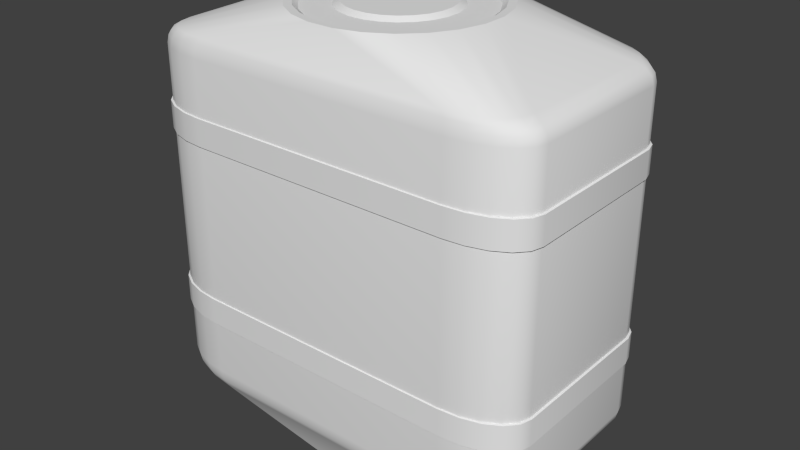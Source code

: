 # Source: hangar-extension-L.blend  (saved by Blender 2.71.6; exported with 4.5.12 LTS)
import bpy
from mathutils import Matrix  # noqa: F401  (used for matrix-valued properties, if any)

bpy.ops.wm.read_factory_settings(use_empty=True)
scene = bpy.context.scene
scene.name = 'Scene'

# ---- collections
col_collection_1 = bpy.data.collections.new('Collection 1'); scene.collection.children.link(col_collection_1)

# ---- materials (node trees are filled in below, after node groups)
mat_hangar_extension_l = bpy.data.materials.new('hangar-extension-L')
mat_hangar_extension_l.alpha_threshold = 0.0
mat_hangar_extension_l.use_transparent_shadow = False
mat_hangar_extension_l.roughness = 0.5
mat_stripes = bpy.data.materials.new('stripes')
mat_stripes.alpha_threshold = 0.0
mat_stripes.use_transparent_shadow = False
mat_stripes.roughness = 0.5

# ---- node groups
ng_auto_smooth = bpy.data.node_groups.new('Auto Smooth', 'GeometryNodeTree')
_s = ng_auto_smooth.interface.new_socket(name='Geometry', in_out='OUTPUT', socket_type='NodeSocketGeometry')
_s = ng_auto_smooth.interface.new_socket(name='Geometry', in_out='INPUT', socket_type='NodeSocketGeometry')
_s = ng_auto_smooth.interface.new_socket(name='Angle', in_out='INPUT', socket_type='NodeSocketFloat')
_s.subtype = 'ANGLE'
_s.min_value = 0.0
_s.max_value = 3.142
ng_auto_smooth.is_modifier = True
_N = ng_auto_smooth.nodes; _L = ng_auto_smooth.links
n0 = _N.new('NodeGroupOutput'); n0.name = 'Group Output'; n0.location = (480, -100)
n1 = _N.new('NodeGroupInput'); n1.name = 'Group Input'; n1.location = (-420, -300)
n2 = _N.new('NodeGroupInput'); n2.name = 'Group Input.001'; n2.location = (-60, -100)
n3 = _N.new('GeometryNodeSetShadeSmooth'); n3.name = 'Set Shade Smooth'; n3.location = (120, -100)
n3.domain = 'EDGE'
n4 = _N.new('GeometryNodeSetShadeSmooth'); n4.name = 'Set Shade Smooth.001'; n4.location = (300, -100)
n5 = _N.new('GeometryNodeInputMeshEdgeAngle'); n5.name = 'Edge Angle'; n5.location = (-420, -220)
n6 = _N.new('GeometryNodeInputEdgeSmooth'); n6.name = 'Is Edge Smooth'; n6.location = (-60, -160)
n7 = _N.new('GeometryNodeInputShadeSmooth'); n7.name = 'Is Face Smooth'; n7.location = (-240, -340)
n8 = _N.new('FunctionNodeBooleanMath'); n8.name = 'Boolean Math'; n8.location = (-60, -220)
n9 = _N.new('FunctionNodeCompare'); n9.name = 'Compare'; n9.location = (-240, -180)
n9.operation = 'LESS_EQUAL'
_L.new(n5.outputs[0], n9.inputs[0])
_L.new(n4.outputs[0], n0.inputs[0])
_L.new(n1.outputs[1], n9.inputs[1])
_L.new(n9.outputs[0], n8.inputs[0])
_L.new(n7.outputs[0], n8.inputs[1])
_L.new(n2.outputs[0], n3.inputs[0])
_L.new(n6.outputs[0], n3.inputs[1])
_L.new(n3.outputs[0], n4.inputs[0])
_L.new(n8.outputs[0], n3.inputs[2])
n0.is_active_output = True

# ---- material node trees

# ---- world
world_world = bpy.data.worlds.new('World'); scene.world = world_world
world_world.color = (0.05088, 0.05088, 0.05088)
world_world.use_sun_shadow = False
world_world.sun_shadow_jitter_overblur = 0.0
world_world.cycles.sampling_method = 'MANUAL'
world_world.cycles.sample_map_resolution = 256

# ---- meshes
me_cube_005 = bpy.data.meshes.new('Cube.005')
me_cube_005.from_pydata([(-2.5, -0.9521, 2.0), (-2.306, -0.9043, 2.223), (-2.475, -0.9501, 2.095), (-2.409, -0.9427, 2.164), (-1.673, -1.422, 2.0), (-1.615, -1.366, 2.223), (-1.671, -1.408, 2.095), (-1.656, -1.387, 2.164), (-2.46, -1.097, 2.0), (-2.273, -1.059, 2.223), (-2.435, -1.092, 2.095), (-2.372, -1.085, 2.164), (-2.342, -1.228, 2.0), (-2.183, -1.197, 2.223), (-2.321, -1.22, 2.095), (-2.268, -1.213, 2.164), (-2.159, -1.333, 2.0), (-2.043, -1.293, 2.223), (-2.144, -1.321, 2.095), (-2.106, -1.306, 2.164), (-1.929, -1.399, 2.0), (-1.866, -1.346, 2.223), (-1.921, -1.385, 2.095), (-1.902, -1.366, 2.164), (-1.673, 1.422, 2.0), (-1.615, 1.366, 2.223), (-1.671, 1.408, 2.095), (-1.656, 1.387, 2.164), (-2.5, 0.9521, 2.0), (-2.306, 0.9043, 2.223), (-2.475, 0.9501, 2.095), (-2.409, 0.9427, 2.164), (-1.929, 1.399, 2.0), (-1.866, 1.346, 2.223), (-1.921, 1.385, 2.095), (-1.902, 1.366, 2.164), (-2.159, 1.333, 2.0), (-2.043, 1.293, 2.223), (-2.144, 1.321, 2.095), (-2.106, 1.306, 2.164), (-2.342, 1.228, 2.0), (-2.183, 1.197, 2.223), (-2.321, 1.22, 2.095), (-2.268, 1.213, 2.164), (-2.46, 1.097, 2.0), (-2.273, 1.059, 2.223), (-2.435, 1.092, 2.095), (-2.372, 1.085, 2.164), (2.5, 0.9521, 2.0), (2.306, 0.9043, 2.223), (2.475, 0.9501, 2.095), (2.409, 0.9427, 2.164), (1.673, 1.422, 2.0), (1.615, 1.366, 2.223), (1.671, 1.408, 2.095), (1.656, 1.387, 2.164), (2.46, 1.097, 2.0), (2.273, 1.059, 2.223), (2.435, 1.092, 2.095), (2.372, 1.085, 2.164), (2.342, 1.228, 2.0), (2.183, 1.197, 2.223), (2.321, 1.22, 2.095), (2.268, 1.213, 2.164), (2.159, 1.333, 2.0), (2.043, 1.293, 2.223), (2.144, 1.321, 2.095), (2.106, 1.306, 2.164), (1.929, 1.399, 2.0), (1.866, 1.346, 2.223), (1.921, 1.385, 2.095), (1.902, 1.366, 2.164), (1.673, -1.422, 2.0), (1.615, -1.366, 2.223), (1.671, -1.408, 2.095), (1.656, -1.387, 2.164), (2.5, -0.9521, 2.0), (2.306, -0.9043, 2.223), (2.475, -0.9501, 2.095), (2.409, -0.9427, 2.164), (1.929, -1.399, 2.0), (1.866, -1.346, 2.223), (1.921, -1.385, 2.095), (1.902, -1.366, 2.164), (2.159, -1.333, 2.0), (2.043, -1.293, 2.223), (2.144, -1.321, 2.095), (2.106, -1.306, 2.164), (2.342, -1.228, 2.0), (2.183, -1.197, 2.223), (2.321, -1.22, 2.095), (2.268, -1.213, 2.164), (2.46, -1.097, 2.0), (2.273, -1.059, 2.223), (2.435, -1.092, 2.095), (2.372, -1.085, 2.164), (0.1599, 1.215, 2.652), (-0.1599, 1.215, 2.652), (-0.4689, 1.132, 2.652), (-0.7459, 0.972, 2.652), (-0.972, 0.7459, 2.652), (-1.132, 0.4689, 2.652), (-1.215, 0.1599, 2.652), (-1.215, -0.1599, 2.652), (-1.132, -0.4689, 2.652), (-0.972, -0.7459, 2.652), (-0.7459, -0.972, 2.652), (-0.4689, -1.132, 2.652), (-0.1599, -1.215, 2.652), (0.1599, -1.215, 2.652), (0.4689, -1.132, 2.652), (0.7459, -0.972, 2.652), (0.972, -0.7459, 2.652), (1.132, -0.4689, 2.652), (1.215, -0.1599, 2.652), (1.215, 0.1599, 2.652), (1.132, 0.4689, 2.652), (0.972, 0.7459, 2.652), (0.7459, 0.972, 2.652), (0.4689, 1.132, 2.652), (-0.1477, 1.122, 2.652), (0.1477, 1.122, 2.652), (-0.433, 1.045, 2.652), (-0.6888, 0.8976, 2.652), (-0.8976, 0.6888, 2.652), (-1.045, 0.433, 2.652), (-1.122, 0.1477, 2.652), (-1.122, -0.1477, 2.652), (-1.045, -0.433, 2.652), (-0.8976, -0.6888, 2.652), (-0.6888, -0.8976, 2.652), (-0.433, -1.045, 2.652), (-0.1477, -1.122, 2.652), (0.1477, -1.122, 2.652), (0.433, -1.045, 2.652), (0.6888, -0.8976, 2.652), (0.8976, -0.6888, 2.652), (1.045, -0.433, 2.652), (1.122, -0.1477, 2.652), (1.122, 0.1477, 2.652), (1.045, 0.433, 2.652), (0.8976, 0.6888, 2.652), (0.6888, 0.8976, 2.652), (0.433, 1.045, 2.652), (-0.1395, 1.059, 2.606), (0.1395, 1.059, 2.606), (-0.4089, 0.9873, 2.606), (-0.6505, 0.8478, 2.606), (-0.8478, 0.6505, 2.606), (-0.9873, 0.4089, 2.606), (-1.059, 0.1395, 2.606), (-1.059, -0.1395, 2.606), (-0.9873, -0.4089, 2.606), (-0.8478, -0.6505, 2.606), (-0.6505, -0.8478, 2.606), (-0.4089, -0.9873, 2.606), (-0.1395, -1.059, 2.606), (0.1395, -1.059, 2.606), (0.4089, -0.9873, 2.606), (0.6505, -0.8478, 2.606), (0.8478, -0.6505, 2.606), (0.9873, -0.4089, 2.606), (1.059, -0.1395, 2.606), (1.059, 0.1395, 2.606), (0.9873, 0.4089, 2.606), (0.8478, 0.6505, 2.606), (0.6505, 0.8478, 2.606), (0.4089, 0.9873, 2.606), (-0.09245, 0.7023, 2.606), (0.09245, 0.7023, 2.606), (-0.2711, 0.6544, 2.606), (-0.4312, 0.5619, 2.606), (-0.5619, 0.4312, 2.606), (-0.6544, 0.2711, 2.606), (-0.7023, 0.09245, 2.606), (-0.7023, -0.09245, 2.606), (-0.6544, -0.2711, 2.606), (-0.5619, -0.4312, 2.606), (-0.4312, -0.5619, 2.606), (-0.2711, -0.6544, 2.606), (-0.09245, -0.7023, 2.606), (0.09245, -0.7023, 2.606), (0.2711, -0.6544, 2.606), (0.4312, -0.5619, 2.606), (0.5619, -0.4312, 2.606), (0.6544, -0.2711, 2.606), (0.7023, -0.09245, 2.606), (0.7023, 0.09245, 2.606), (0.6544, 0.2711, 2.606), (0.5619, 0.4312, 2.606), (0.4312, 0.5619, 2.606), (0.2711, 0.6544, 2.606), (-0.08221, 0.6244, 2.652), (0.08221, 0.6244, 2.652), (-0.241, 0.5819, 2.652), (-0.3834, 0.4997, 2.652), (-0.4997, 0.3834, 2.652), (-0.5819, 0.241, 2.652), (-0.6244, 0.08221, 2.652), (-0.6244, -0.08221, 2.652), (-0.5819, -0.241, 2.652), (-0.4997, -0.3834, 2.652), (-0.3834, -0.4997, 2.652), (-0.241, -0.5819, 2.652), (-0.08221, -0.6244, 2.652), (0.08221, -0.6244, 2.652), (0.241, -0.5819, 2.652), (0.3834, -0.4997, 2.652), (0.4997, -0.3834, 2.652), (0.5819, -0.241, 2.652), (0.6244, -0.08221, 2.652), (0.6244, 0.08221, 2.652), (0.5819, 0.241, 2.652), (0.4997, 0.3834, 2.652), (0.3834, 0.4997, 2.652), (0.241, 0.5819, 2.652), (-2.5, -0.9521, -2.0), (-2.306, -0.9043, -2.223), (-2.475, -0.9501, -2.095), (-2.409, -0.9427, -2.164), (-1.673, -1.422, -2.0), (-1.615, -1.366, -2.223), (-1.671, -1.408, -2.095), (-1.656, -1.387, -2.164), (-2.46, -1.097, -2.0), (-2.273, -1.059, -2.223), (-2.435, -1.092, -2.095), (-2.372, -1.085, -2.164), (-2.342, -1.228, -2.0), (-2.183, -1.197, -2.223), (-2.321, -1.22, -2.095), (-2.268, -1.213, -2.164), (-2.159, -1.333, -2.0), (-2.043, -1.293, -2.223), (-2.144, -1.321, -2.095), (-2.106, -1.306, -2.164), (-1.929, -1.399, -2.0), (-1.866, -1.346, -2.223), (-1.921, -1.385, -2.095), (-1.902, -1.366, -2.164), (-1.673, 1.422, -2.0), (-1.615, 1.366, -2.223), (-1.671, 1.408, -2.095), (-1.656, 1.387, -2.164), (-2.5, 0.9521, -2.0), (-2.306, 0.9043, -2.223), (-2.475, 0.9501, -2.095), (-2.409, 0.9427, -2.164), (-1.929, 1.399, -2.0), (-1.866, 1.346, -2.223), (-1.921, 1.385, -2.095), (-1.902, 1.366, -2.164), (-2.159, 1.333, -2.0), (-2.043, 1.293, -2.223), (-2.144, 1.321, -2.095), (-2.106, 1.306, -2.164), (-2.342, 1.228, -2.0), (-2.183, 1.197, -2.223), (-2.321, 1.22, -2.095), (-2.268, 1.213, -2.164), (-2.46, 1.097, -2.0), (-2.273, 1.059, -2.223), (-2.435, 1.092, -2.095), (-2.372, 1.085, -2.164), (2.5, 0.9521, -2.0), (2.306, 0.9043, -2.223), (2.475, 0.9501, -2.095), (2.409, 0.9427, -2.164), (1.673, 1.422, -2.0), (1.615, 1.366, -2.223), (1.671, 1.408, -2.095), (1.656, 1.387, -2.164), (2.46, 1.097, -2.0), (2.273, 1.059, -2.223), (2.435, 1.092, -2.095), (2.372, 1.085, -2.164), (2.342, 1.228, -2.0), (2.183, 1.197, -2.223), (2.321, 1.22, -2.095), (2.268, 1.213, -2.164), (2.159, 1.333, -2.0), (2.043, 1.293, -2.223), (2.144, 1.321, -2.095), (2.106, 1.306, -2.164), (1.929, 1.399, -2.0), (1.866, 1.346, -2.223), (1.921, 1.385, -2.095), (1.902, 1.366, -2.164), (1.673, -1.422, -2.0), (1.615, -1.366, -2.223), (1.671, -1.408, -2.095), (1.656, -1.387, -2.164), (2.5, -0.9521, -2.0), (2.306, -0.9043, -2.223), (2.475, -0.9501, -2.095), (2.409, -0.9427, -2.164), (1.929, -1.399, -2.0), (1.866, -1.346, -2.223), (1.921, -1.385, -2.095), (1.902, -1.366, -2.164), (2.159, -1.333, -2.0), (2.043, -1.293, -2.223), (2.144, -1.321, -2.095), (2.106, -1.306, -2.164), (2.342, -1.228, -2.0), (2.183, -1.197, -2.223), (2.321, -1.22, -2.095), (2.268, -1.213, -2.164), (2.46, -1.097, -2.0), (2.273, -1.059, -2.223), (2.435, -1.092, -2.095), (2.372, -1.085, -2.164), (0.1599, 1.215, -2.652), (-0.1599, 1.215, -2.652), (-0.4689, 1.132, -2.652), (-0.7459, 0.972, -2.652), (-0.972, 0.7459, -2.652), (-1.132, 0.4689, -2.652), (-1.215, 0.1599, -2.652), (-1.215, -0.1599, -2.652), (-1.132, -0.4689, -2.652), (-0.972, -0.7459, -2.652), (-0.7459, -0.972, -2.652), (-0.4689, -1.132, -2.652), (-0.1599, -1.215, -2.652), (0.1599, -1.215, -2.652), (0.4689, -1.132, -2.652), (0.7459, -0.972, -2.652), (0.972, -0.7459, -2.652), (1.132, -0.4689, -2.652), (1.215, -0.1599, -2.652), (1.215, 0.1599, -2.652), (1.132, 0.4689, -2.652), (0.972, 0.7459, -2.652), (0.7459, 0.972, -2.652), (0.4689, 1.132, -2.652), (-0.1477, 1.122, -2.652), (0.1477, 1.122, -2.652), (-0.433, 1.045, -2.652), (-0.6888, 0.8976, -2.652), (-0.8976, 0.6888, -2.652), (-1.045, 0.433, -2.652), (-1.122, 0.1477, -2.652), (-1.122, -0.1477, -2.652), (-1.045, -0.433, -2.652), (-0.8976, -0.6888, -2.652), (-0.6888, -0.8976, -2.652), (-0.433, -1.045, -2.652), (-0.1477, -1.122, -2.652), (0.1477, -1.122, -2.652), (0.433, -1.045, -2.652), (0.6888, -0.8976, -2.652), (0.8976, -0.6888, -2.652), (1.045, -0.433, -2.652), (1.122, -0.1477, -2.652), (1.122, 0.1477, -2.652), (1.045, 0.433, -2.652), (0.8976, 0.6888, -2.652), (0.6888, 0.8976, -2.652), (0.433, 1.045, -2.652), (-0.1395, 1.059, -2.606), (0.1395, 1.059, -2.606), (-0.4089, 0.9873, -2.606), (-0.6505, 0.8478, -2.606), (-0.8478, 0.6505, -2.606), (-0.9873, 0.4089, -2.606), (-1.059, 0.1395, -2.606), (-1.059, -0.1395, -2.606), (-0.9873, -0.4089, -2.606), (-0.8478, -0.6505, -2.606), (-0.6505, -0.8478, -2.606), (-0.4089, -0.9873, -2.606), (-0.1395, -1.059, -2.606), (0.1395, -1.059, -2.606), (0.4089, -0.9873, -2.606), (0.6505, -0.8478, -2.606), (0.8478, -0.6505, -2.606), (0.9873, -0.4089, -2.606), (1.059, -0.1395, -2.606), (1.059, 0.1395, -2.606), (0.9873, 0.4089, -2.606), (0.8478, 0.6505, -2.606), (0.6505, 0.8478, -2.606), (0.4089, 0.9873, -2.606), (-0.09245, 0.7023, -2.606), (0.09245, 0.7023, -2.606), (-0.2711, 0.6544, -2.606), (-0.4312, 0.5619, -2.606), (-0.5619, 0.4312, -2.606), (-0.6544, 0.2711, -2.606), (-0.7023, 0.09245, -2.606), (-0.7023, -0.09245, -2.606), (-0.6544, -0.2711, -2.606), (-0.5619, -0.4312, -2.606), (-0.4312, -0.5619, -2.606), (-0.2711, -0.6544, -2.606), (-0.09245, -0.7023, -2.606), (0.09245, -0.7023, -2.606), (0.2711, -0.6544, -2.606), (0.4312, -0.5619, -2.606), (0.5619, -0.4312, -2.606), (0.6544, -0.2711, -2.606), (0.7023, -0.09245, -2.606), (0.7023, 0.09245, -2.606), (0.6544, 0.2711, -2.606), (0.5619, 0.4312, -2.606), (0.4312, 0.5619, -2.606), (0.2711, 0.6544, -2.606), (-0.08221, 0.6244, -2.652), (0.08221, 0.6244, -2.652), (-0.241, 0.5819, -2.652), (-0.3834, 0.4997, -2.652), (-0.4997, 0.3834, -2.652), (-0.5819, 0.241, -2.652), (-0.6244, 0.08221, -2.652), (-0.6244, -0.08221, -2.652), (-0.5819, -0.241, -2.652), (-0.4997, -0.3834, -2.652), (-0.3834, -0.4997, -2.652), (-0.241, -0.5819, -2.652), (-0.08221, -0.6244, -2.652), (0.08221, -0.6244, -2.652), (0.241, -0.5819, -2.652), (0.3834, -0.4997, -2.652), (0.4997, -0.3834, -2.652), (0.5819, -0.241, -2.652), (0.6244, -0.08221, -2.652), (0.6244, 0.08221, -2.652), (0.5819, 0.241, -2.652), (0.4997, 0.3834, -2.652), (0.3834, 0.4997, -2.652), (0.241, 0.5819, -2.652)], [], [(264, 272, 56, 48), (288, 72, 4, 220), (8, 224, 228, 12), (260, 244, 28, 44), (192, 194, 195, 196, 197, 198, 199, 200, 201, 202, 203, 204, 205, 206, 207, 208, 209, 210, 211, 212, 213, 214, 215, 193), (5, 21, 23, 7), (7, 23, 22, 6), (6, 22, 20, 4), (21, 17, 19, 23), (23, 19, 18, 22), (22, 18, 16, 20), (17, 13, 15, 19), (19, 15, 14, 18), (18, 14, 12, 16), (13, 9, 11, 15), (15, 11, 10, 14), (14, 10, 8, 12), (9, 1, 3, 11), (11, 3, 2, 10), (10, 2, 0, 8), (33, 25, 27, 35), (35, 27, 26, 34), (34, 26, 24, 32), (37, 33, 35, 39), (39, 35, 34, 38), (38, 34, 32, 36), (41, 37, 39, 43), (43, 39, 38, 42), (42, 38, 36, 40), (45, 41, 43, 47), (47, 43, 42, 46), (46, 42, 40, 44), (29, 45, 47, 31), (31, 47, 46, 30), (30, 46, 44, 28), (57, 49, 51, 59), (59, 51, 50, 58), (58, 50, 48, 56), (61, 57, 59, 63), (63, 59, 58, 62), (62, 58, 56, 60), (65, 61, 63, 67), (67, 63, 62, 66), (66, 62, 60, 64), (69, 65, 67, 71), (71, 67, 66, 70), (70, 66, 64, 68), (53, 69, 71, 55), (55, 71, 70, 54), (54, 70, 68, 52), (81, 73, 75, 83), (83, 75, 74, 82), (82, 74, 72, 80), (85, 81, 83, 87), (87, 83, 82, 86), (86, 82, 80, 84), (89, 85, 87, 91), (91, 87, 86, 90), (90, 86, 84, 88), (93, 89, 91, 95), (95, 91, 90, 94), (94, 90, 88, 92), (77, 93, 95, 79), (79, 95, 94, 78), (78, 94, 92, 76), (1, 29, 31, 3), (3, 31, 30, 2), (2, 30, 28, 0), (73, 5, 7, 75), (75, 7, 6, 74), (74, 6, 4, 72), (25, 53, 55, 27), (27, 55, 54, 26), (26, 54, 52, 24), (49, 77, 79, 51), (51, 79, 78, 50), (50, 78, 76, 48), (240, 248, 32, 24), (0, 216, 224, 8), (12, 228, 232, 16), (216, 0, 28, 244), (256, 260, 44, 40), (284, 268, 52, 68), (248, 252, 36, 32), (252, 256, 40, 36), (240, 24, 52, 268), (280, 284, 68, 64), (308, 292, 76, 92), (272, 276, 60, 56), (276, 280, 64, 60), (264, 48, 76, 292), (304, 308, 92, 88), (296, 300, 84, 80), (300, 304, 88, 84), (288, 296, 80, 72), (16, 232, 236, 20), (5, 73, 109, 108), (53, 25, 97, 96), (29, 1, 103, 102), (77, 49, 115, 114), (85, 89, 112, 111), (61, 65, 118, 117), (13, 17, 106, 105), (37, 41, 100, 99), (9, 13, 105, 104), (17, 21, 107, 106), (81, 85, 111, 110), (89, 93, 113, 112), (57, 61, 117, 116), (65, 69, 119, 118), (33, 37, 99, 98), (41, 45, 101, 100), (21, 5, 108, 107), (1, 9, 104, 103), (25, 33, 98, 97), (45, 29, 102, 101), (49, 57, 116, 115), (69, 53, 96, 119), (73, 81, 110, 109), (93, 77, 114, 113), (120, 121, 96, 97), (122, 120, 97, 98), (123, 122, 98, 99), (124, 123, 99, 100), (125, 124, 100, 101), (126, 125, 101, 102), (127, 126, 102, 103), (128, 127, 103, 104), (129, 128, 104, 105), (130, 129, 105, 106), (131, 130, 106, 107), (132, 131, 107, 108), (133, 132, 108, 109), (134, 133, 109, 110), (135, 134, 110, 111), (136, 135, 111, 112), (137, 136, 112, 113), (138, 137, 113, 114), (139, 138, 114, 115), (140, 139, 115, 116), (141, 140, 116, 117), (142, 141, 117, 118), (143, 142, 118, 119), (121, 143, 119, 96), (144, 145, 121, 120), (146, 144, 120, 122), (147, 146, 122, 123), (148, 147, 123, 124), (149, 148, 124, 125), (150, 149, 125, 126), (151, 150, 126, 127), (152, 151, 127, 128), (153, 152, 128, 129), (154, 153, 129, 130), (155, 154, 130, 131), (156, 155, 131, 132), (157, 156, 132, 133), (158, 157, 133, 134), (159, 158, 134, 135), (160, 159, 135, 136), (161, 160, 136, 137), (162, 161, 137, 138), (163, 162, 138, 139), (164, 163, 139, 140), (165, 164, 140, 141), (166, 165, 141, 142), (167, 166, 142, 143), (145, 167, 143, 121), (168, 169, 145, 144), (170, 168, 144, 146), (171, 170, 146, 147), (172, 171, 147, 148), (173, 172, 148, 149), (174, 173, 149, 150), (175, 174, 150, 151), (176, 175, 151, 152), (177, 176, 152, 153), (178, 177, 153, 154), (179, 178, 154, 155), (180, 179, 155, 156), (181, 180, 156, 157), (182, 181, 157, 158), (183, 182, 158, 159), (184, 183, 159, 160), (185, 184, 160, 161), (186, 185, 161, 162), (187, 186, 162, 163), (188, 187, 163, 164), (189, 188, 164, 165), (190, 189, 165, 166), (191, 190, 166, 167), (169, 191, 167, 145), (192, 193, 169, 168), (194, 192, 168, 170), (195, 194, 170, 171), (196, 195, 171, 172), (197, 196, 172, 173), (198, 197, 173, 174), (199, 198, 174, 175), (200, 199, 175, 176), (201, 200, 176, 177), (202, 201, 177, 178), (203, 202, 178, 179), (204, 203, 179, 180), (205, 204, 180, 181), (206, 205, 181, 182), (207, 206, 182, 183), (208, 207, 183, 184), (209, 208, 184, 185), (210, 209, 185, 186), (211, 210, 186, 187), (212, 211, 187, 188), (213, 212, 188, 189), (214, 213, 189, 190), (215, 214, 190, 191), (193, 215, 191, 169), (408, 409, 431, 430, 429, 428, 427, 426, 425, 424, 423, 422, 421, 420, 419, 418, 417, 416, 415, 414, 413, 412, 411, 410), (221, 223, 239, 237), (223, 222, 238, 239), (222, 220, 236, 238), (237, 239, 235, 233), (239, 238, 234, 235), (238, 236, 232, 234), (233, 235, 231, 229), (235, 234, 230, 231), (234, 232, 228, 230), (229, 231, 227, 225), (231, 230, 226, 227), (230, 228, 224, 226), (225, 227, 219, 217), (227, 226, 218, 219), (226, 224, 216, 218), (249, 251, 243, 241), (251, 250, 242, 243), (250, 248, 240, 242), (253, 255, 251, 249), (255, 254, 250, 251), (254, 252, 248, 250), (257, 259, 255, 253), (259, 258, 254, 255), (258, 256, 252, 254), (261, 263, 259, 257), (263, 262, 258, 259), (262, 260, 256, 258), (245, 247, 263, 261), (247, 246, 262, 263), (246, 244, 260, 262), (273, 275, 267, 265), (275, 274, 266, 267), (274, 272, 264, 266), (277, 279, 275, 273), (279, 278, 274, 275), (278, 276, 272, 274), (281, 283, 279, 277), (283, 282, 278, 279), (282, 280, 276, 278), (285, 287, 283, 281), (287, 286, 282, 283), (286, 284, 280, 282), (269, 271, 287, 285), (271, 270, 286, 287), (270, 268, 284, 286), (297, 299, 291, 289), (299, 298, 290, 291), (298, 296, 288, 290), (301, 303, 299, 297), (303, 302, 298, 299), (302, 300, 296, 298), (305, 307, 303, 301), (307, 306, 302, 303), (306, 304, 300, 302), (309, 311, 307, 305), (311, 310, 306, 307), (310, 308, 304, 306), (293, 295, 311, 309), (295, 294, 310, 311), (294, 292, 308, 310), (217, 219, 247, 245), (219, 218, 246, 247), (218, 216, 244, 246), (289, 291, 223, 221), (291, 290, 222, 223), (290, 288, 220, 222), (241, 243, 271, 269), (243, 242, 270, 271), (242, 240, 268, 270), (265, 267, 295, 293), (267, 266, 294, 295), (266, 264, 292, 294), (221, 324, 325, 289), (269, 312, 313, 241), (245, 318, 319, 217), (293, 330, 331, 265), (301, 327, 328, 305), (277, 333, 334, 281), (229, 321, 322, 233), (253, 315, 316, 257), (225, 320, 321, 229), (233, 322, 323, 237), (297, 326, 327, 301), (305, 328, 329, 309), (273, 332, 333, 277), (281, 334, 335, 285), (249, 314, 315, 253), (257, 316, 317, 261), (237, 323, 324, 221), (217, 319, 320, 225), (241, 313, 314, 249), (261, 317, 318, 245), (265, 331, 332, 273), (285, 335, 312, 269), (289, 325, 326, 297), (309, 329, 330, 293), (336, 313, 312, 337), (338, 314, 313, 336), (339, 315, 314, 338), (340, 316, 315, 339), (341, 317, 316, 340), (342, 318, 317, 341), (343, 319, 318, 342), (344, 320, 319, 343), (345, 321, 320, 344), (346, 322, 321, 345), (347, 323, 322, 346), (348, 324, 323, 347), (349, 325, 324, 348), (350, 326, 325, 349), (351, 327, 326, 350), (352, 328, 327, 351), (353, 329, 328, 352), (354, 330, 329, 353), (355, 331, 330, 354), (356, 332, 331, 355), (357, 333, 332, 356), (358, 334, 333, 357), (359, 335, 334, 358), (337, 312, 335, 359), (360, 336, 337, 361), (362, 338, 336, 360), (363, 339, 338, 362), (364, 340, 339, 363), (365, 341, 340, 364), (366, 342, 341, 365), (367, 343, 342, 366), (368, 344, 343, 367), (369, 345, 344, 368), (370, 346, 345, 369), (371, 347, 346, 370), (372, 348, 347, 371), (373, 349, 348, 372), (374, 350, 349, 373), (375, 351, 350, 374), (376, 352, 351, 375), (377, 353, 352, 376), (378, 354, 353, 377), (379, 355, 354, 378), (380, 356, 355, 379), (381, 357, 356, 380), (382, 358, 357, 381), (383, 359, 358, 382), (361, 337, 359, 383), (384, 360, 361, 385), (386, 362, 360, 384), (387, 363, 362, 386), (388, 364, 363, 387), (389, 365, 364, 388), (390, 366, 365, 389), (391, 367, 366, 390), (392, 368, 367, 391), (393, 369, 368, 392), (394, 370, 369, 393), (395, 371, 370, 394), (396, 372, 371, 395), (397, 373, 372, 396), (398, 374, 373, 397), (399, 375, 374, 398), (400, 376, 375, 399), (401, 377, 376, 400), (402, 378, 377, 401), (403, 379, 378, 402), (404, 380, 379, 403), (405, 381, 380, 404), (406, 382, 381, 405), (407, 383, 382, 406), (385, 361, 383, 407), (408, 384, 385, 409), (410, 386, 384, 408), (411, 387, 386, 410), (412, 388, 387, 411), (413, 389, 388, 412), (414, 390, 389, 413), (415, 391, 390, 414), (416, 392, 391, 415), (417, 393, 392, 416), (418, 394, 393, 417), (419, 395, 394, 418), (420, 396, 395, 419), (421, 397, 396, 420), (422, 398, 397, 421), (423, 399, 398, 422), (424, 400, 399, 423), (425, 401, 400, 424), (426, 402, 401, 425), (427, 403, 402, 426), (428, 404, 403, 427), (429, 405, 404, 428), (430, 406, 405, 429), (431, 407, 406, 430), (409, 385, 407, 431), (20, 236, 220, 4)])
me_cube_005.polygons.foreach_set('use_smooth', [1, 1, 1, 1, 0, 1, 1, 1, 1, 1, 1, 1, 1, 1, 1, 1, 1, 1, 1, 1, 1, 1, 1, 1, 1, 1, 1, 1, 1, 1, 1, 1, 1, 1, 1, 1, 1, 1, 1, 1, 1, 1, 1, 1, 1, 1, 1, 1, 1, 1, 1, 1, 1, 1, 1, 1, 1, 1, 1, 1, 1, 1, 1, 1, 1, 1, 1, 1, 1, 1, 1, 1, 1, 1, 1, 1, 1, 1, 1, 1, 1, 1, 1, 1, 1, 1, 1, 1, 1, 1, 1, 1, 1, 1, 1, 1, 1, 1, 1, 1, 1, 1, 1, 1, 1, 1, 1, 1, 1, 1, 1, 1, 1, 1, 1, 1, 1, 1, 1, 1, 0, 0, 0, 0, 0, 0, 0, 0, 0, 0, 0, 0, 0, 0, 0, 0, 0, 0, 0, 0, 0, 0, 0, 0, 1, 1, 1, 1, 1, 1, 1, 1, 1, 1, 1, 1, 1, 1, 1, 1, 1, 1, 1, 1, 1, 1, 1, 1, 0, 0, 0, 0, 0, 0, 0, 0, 0, 0, 0, 0, 0, 0, 0, 0, 0, 0, 0, 0, 0, 0, 0, 0, 1, 1, 1, 1, 1, 1, 1, 1, 1, 1, 1, 1, 1, 1, 1, 1, 1, 1, 1, 1, 1, 1, 1, 1, 0, 1, 1, 1, 1, 1, 1, 1, 1, 1, 1, 1, 1, 1, 1, 1, 1, 1, 1, 1, 1, 1, 1, 1, 1, 1, 1, 1, 1, 1, 1, 1, 1, 1, 1, 1, 1, 1, 1, 1, 1, 1, 1, 1, 1, 1, 1, 1, 1, 1, 1, 1, 1, 1, 1, 1, 1, 1, 1, 1, 1, 1, 1, 1, 1, 1, 1, 1, 1, 1, 1, 1, 1, 1, 1, 1, 1, 1, 1, 1, 1, 1, 1, 1, 1, 1, 1, 1, 1, 1, 1, 1, 1, 1, 1, 1, 1, 0, 0, 0, 0, 0, 0, 0, 0, 0, 0, 0, 0, 0, 0, 0, 0, 0, 0, 0, 0, 0, 0, 0, 0, 1, 1, 1, 1, 1, 1, 1, 1, 1, 1, 1, 1, 1, 1, 1, 1, 1, 1, 1, 1, 1, 1, 1, 1, 0, 0, 0, 0, 0, 0, 0, 0, 0, 0, 0, 0, 0, 0, 0, 0, 0, 0, 0, 0, 0, 0, 0, 0, 1, 1, 1, 1, 1, 1, 1, 1, 1, 1, 1, 1, 1, 1, 1, 1, 1, 1, 1, 1, 1, 1, 1, 1, 1])
_uv = me_cube_005.uv_layers.new(name='UVMap')
_uv.uv.foreach_set('vector', [0.5892, 0.0475, 0.5695, 0.0475, 0.5695, 0.5715, 0.5892, 0.5715, 0.01549, 0.04751, 0.01549, 0.5715, 0.4539, 0.5715, 0.4539, 0.04752, 0.5695, 0.5715, 0.5695, 0.04752, 0.5464, 0.04752, 0.5464, 0.5715, 0.8584, 0.04752, 0.8386, 0.04752, 0.8386, 0.5715, 0.8584, 0.5715, 0.8092, 0.8991, 0.7853, 0.8991, 0.7623, 0.8929, 0.7416, 0.881, 0.7247, 0.8641, 0.7128, 0.8434, 0.7066, 0.8204, 0.7066, 0.7965, 0.7128, 0.7734, 0.7247, 0.7528, 0.7416, 0.7359, 0.7622, 0.724, 0.7853, 0.7178, 0.8092, 0.7178, 0.8322, 0.7239, 0.8529, 0.7359, 0.8698, 0.7527, 0.8817, 0.7734, 0.8879, 0.7965, 0.8879, 0.8203, 0.8817, 0.8434, 0.8698, 0.8641, 0.8529, 0.8809, 0.8322, 0.8929, 0.4468, 0.6019, 0.4798, 0.6018, 0.4843, 0.5935, 0.4519, 0.5935, 0.4519, 0.5935, 0.4843, 0.5935, 0.4866, 0.584, 0.4538, 0.584, 0.4538, 0.584, 0.4866, 0.584, 0.4874, 0.5715, 0.4539, 0.5715, 0.4815, 0.6022, 0.5057, 0.6023, 0.5131, 0.5936, 0.4853, 0.5936, 0.4853, 0.5936, 0.5131, 0.5936, 0.5174, 0.584, 0.487, 0.584, 0.487, 0.584, 0.5174, 0.584, 0.5189, 0.5715, 0.4874, 0.5715, 0.5081, 0.6036, 0.5303, 0.6047, 0.539, 0.5941, 0.5145, 0.594, 0.5145, 0.594, 0.539, 0.5941, 0.5446, 0.5841, 0.5179, 0.5841, 0.5179, 0.5841, 0.5446, 0.5841, 0.5464, 0.5715, 0.5189, 0.5715, 0.5356, 0.6073, 0.5572, 0.6098, 0.563, 0.5955, 0.5415, 0.5949, 0.5415, 0.5949, 0.563, 0.5955, 0.5679, 0.5842, 0.5454, 0.5842, 0.5454, 0.5842, 0.5679, 0.5842, 0.5695, 0.5715, 0.5464, 0.5715, 0.5679, 0.612, 0.5885, 0.613, 0.5872, 0.5967, 0.5679, 0.5965, 0.5679, 0.5965, 0.5872, 0.5967, 0.5886, 0.5843, 0.5693, 0.5843, 0.5693, 0.5843, 0.5886, 0.5843, 0.5892, 0.5715, 0.5695, 0.5715, 0.948, 0.6018, 0.981, 0.6019, 0.9759, 0.5935, 0.9435, 0.5935, 0.9435, 0.5935, 0.9759, 0.5935, 0.9741, 0.584, 0.9413, 0.584, 0.9413, 0.584, 0.9741, 0.584, 0.974, 0.5715, 0.9404, 0.5715, 0.9222, 0.6023, 0.9464, 0.6022, 0.9426, 0.5936, 0.9147, 0.5936, 0.9147, 0.5936, 0.9426, 0.5936, 0.9409, 0.584, 0.9105, 0.584, 0.9105, 0.584, 0.9409, 0.584, 0.9404, 0.5715, 0.909, 0.5715, 0.8975, 0.6047, 0.9197, 0.6036, 0.9134, 0.594, 0.8889, 0.5941, 0.8889, 0.5941, 0.9134, 0.594, 0.9099, 0.5841, 0.8832, 0.5841, 0.8832, 0.5841, 0.9099, 0.5841, 0.909, 0.5715, 0.8814, 0.5715, 0.8707, 0.6098, 0.8922, 0.6073, 0.8864, 0.5949, 0.8649, 0.5955, 0.8649, 0.5955, 0.8864, 0.5949, 0.8824, 0.5842, 0.86, 0.5842, 0.86, 0.5842, 0.8824, 0.5842, 0.8814, 0.5715, 0.8584, 0.5715, 0.8393, 0.613, 0.86, 0.612, 0.86, 0.5965, 0.8407, 0.5968, 0.8407, 0.5968, 0.86, 0.5965, 0.8586, 0.5843, 0.8393, 0.5843, 0.8393, 0.5843, 0.8586, 0.5843, 0.8584, 0.5715, 0.8386, 0.5715, 0.5678, 0.612, 0.5885, 0.613, 0.5872, 0.5967, 0.5679, 0.5965, 0.5679, 0.5965, 0.5872, 0.5967, 0.5886, 0.5843, 0.5693, 0.5843, 0.5693, 0.5843, 0.5886, 0.5843, 0.5892, 0.5715, 0.5695, 0.5715, 0.5356, 0.6073, 0.5571, 0.6098, 0.563, 0.5955, 0.5414, 0.5949, 0.5414, 0.5949, 0.563, 0.5955, 0.5679, 0.5842, 0.5454, 0.5842, 0.5454, 0.5842, 0.5679, 0.5842, 0.5695, 0.5715, 0.5464, 0.5715, 0.5081, 0.6036, 0.5303, 0.6047, 0.539, 0.5941, 0.5145, 0.594, 0.5145, 0.594, 0.539, 0.5941, 0.5446, 0.5841, 0.5179, 0.5841, 0.5179, 0.5841, 0.5446, 0.5841, 0.5464, 0.5715, 0.5188, 0.5715, 0.4814, 0.6022, 0.5056, 0.6023, 0.5131, 0.5936, 0.4852, 0.5936, 0.4852, 0.5936, 0.5131, 0.5936, 0.5174, 0.584, 0.4869, 0.584, 0.4869, 0.584, 0.5174, 0.584, 0.5188, 0.5715, 0.4874, 0.5715, 0.4468, 0.6019, 0.4798, 0.6017, 0.4843, 0.5935, 0.4519, 0.5935, 0.4519, 0.5935, 0.4843, 0.5935, 0.4865, 0.584, 0.4537, 0.584, 0.4537, 0.584, 0.4865, 0.584, 0.4874, 0.5715, 0.4538, 0.5715, 0.948, 0.6018, 0.981, 0.6019, 0.9759, 0.5935, 0.9435, 0.5935, 0.9435, 0.5935, 0.9759, 0.5935, 0.9741, 0.584, 0.9413, 0.584, 0.9413, 0.584, 0.9741, 0.584, 0.974, 0.5715, 0.9404, 0.5715, 0.9222, 0.6023, 0.9464, 0.6022, 0.9426, 0.5936, 0.9147, 0.5936, 0.9147, 0.5936, 0.9426, 0.5936, 0.9409, 0.584, 0.9105, 0.584, 0.9105, 0.584, 0.9409, 0.584, 0.9404, 0.5715, 0.909, 0.5715, 0.8975, 0.6047, 0.9197, 0.6036, 0.9134, 0.594, 0.8889, 0.5941, 0.8889, 0.5941, 0.9134, 0.594, 0.9099, 0.5841, 0.8832, 0.5841, 0.8832, 0.5841, 0.9099, 0.5841, 0.909, 0.5715, 0.8814, 0.5715, 0.8707, 0.6098, 0.8922, 0.6073, 0.8864, 0.5949, 0.8649, 0.5955, 0.8649, 0.5955, 0.8864, 0.5949, 0.8824, 0.5842, 0.86, 0.5842, 0.86, 0.5842, 0.8824, 0.5842, 0.8814, 0.5715, 0.8584, 0.5715, 0.8393, 0.613, 0.86, 0.612, 0.8599, 0.5965, 0.8406, 0.5968, 0.8406, 0.5968, 0.8599, 0.5965, 0.8585, 0.5843, 0.8393, 0.5843, 0.8393, 0.5843, 0.8585, 0.5843, 0.8584, 0.5715, 0.8386, 0.5715, 0.5955, 0.6123, 0.8324, 0.6123, 0.8374, 0.5968, 0.5905, 0.5968, 0.5905, 0.5968, 0.8374, 0.5968, 0.8384, 0.5843, 0.5895, 0.5843, 0.5895, 0.5843, 0.8384, 0.5843, 0.8386, 0.5715, 0.5892, 0.5715, 0.02318, 0.6017, 0.4462, 0.6017, 0.4515, 0.5934, 0.01781, 0.5934, 0.01781, 0.5934, 0.4515, 0.5934, 0.4536, 0.584, 0.01575, 0.584, 0.01575, 0.584, 0.4536, 0.584, 0.4539, 0.5715, 0.01549, 0.5715, 0.02317, 0.6016, 0.4461, 0.6016, 0.4515, 0.5934, 0.0178, 0.5934, 0.0178, 0.5934, 0.4515, 0.5934, 0.4536, 0.584, 0.01574, 0.584, 0.01574, 0.584, 0.4536, 0.584, 0.4538, 0.5715, 0.01548, 0.5715, 0.5955, 0.6123, 0.8324, 0.6123, 0.8374, 0.5968, 0.5904, 0.5968, 0.5904, 0.5968, 0.8374, 0.5968, 0.8384, 0.5843, 0.5895, 0.5843, 0.5895, 0.5843, 0.8384, 0.5843, 0.8386, 0.5715, 0.5892, 0.5715, 0.974, 0.04752, 0.9404, 0.04752, 0.9404, 0.5715, 0.974, 0.5715, 0.5892, 0.5715, 0.5892, 0.04752, 0.5695, 0.04752, 0.5695, 0.5715, 0.5464, 0.5715, 0.5464, 0.04752, 0.5189, 0.04752, 0.5189, 0.5715, 0.5892, 0.04752, 0.5892, 0.5715, 0.8386, 0.5715, 0.8386, 0.04752, 0.8814, 0.04752, 0.8584, 0.04752, 0.8584, 0.5715, 0.8814, 0.5715, 0.4874, 0.04751, 0.4538, 0.04751, 0.4538, 0.5715, 0.4874, 0.5715, 0.9404, 0.04752, 0.909, 0.04752, 0.909, 0.5715, 0.9404, 0.5715, 0.909, 0.04752, 0.8814, 0.04752, 0.8814, 0.5715, 0.909, 0.5715, 0.01548, 0.04751, 0.01548, 0.5715, 0.4538, 0.5715, 0.4538, 0.04751, 0.5188, 0.04751, 0.4874, 0.04751, 0.4874, 0.5715, 0.5188, 0.5715, 0.8584, 0.0475, 0.8386, 0.0475, 0.8386, 0.5715, 0.8584, 0.5715, 0.5695, 0.0475, 0.5464, 0.0475, 0.5464, 0.5715, 0.5695, 0.5715, 0.5464, 0.0475, 0.5188, 0.04751, 0.5188, 0.5715, 0.5464, 0.5715, 0.5892, 0.0475, 0.5892, 0.5715, 0.8386, 0.5715, 0.8386, 0.0475, 0.8814, 0.0475, 0.8584, 0.0475, 0.8584, 0.5715, 0.8814, 0.5715, 0.9404, 0.0475, 0.909, 0.0475, 0.909, 0.5715, 0.9404, 0.5715, 0.909, 0.0475, 0.8814, 0.0475, 0.8814, 0.5715, 0.909, 0.5715, 0.974, 0.0475, 0.9404, 0.0475, 0.9404, 0.5715, 0.974, 0.5715, 0.5189, 0.5715, 0.5189, 0.04752, 0.4874, 0.04752, 0.4874, 0.5715, 0.1012, 0.6253, 0.4913, 0.6256, 0.3141, 0.6729, 0.2774, 0.6741, 0.4917, 0.9934, 0.1018, 0.9934, 0.2789, 0.946, 0.3156, 0.9448, 0.008513, 0.924, 0.006935, 0.695, 0.1529, 0.7907, 0.1536, 0.8286, 0.5846, 0.6949, 0.5859, 0.9239, 0.4402, 0.8281, 0.4395, 0.7902, 0.5466, 0.6409, 0.5657, 0.6546, 0.4103, 0.7215, 0.3829, 0.6964, 0.5666, 0.9643, 0.5473, 0.9781, 0.3839, 0.9218, 0.4112, 0.8967, 0.02621, 0.6545, 0.04556, 0.6407, 0.209, 0.6967, 0.1818, 0.7219, 0.04658, 0.978, 0.02745, 0.9643, 0.1829, 0.8973, 0.2102, 0.9226, 0.01299, 0.6736, 0.02621, 0.6545, 0.1818, 0.7219, 0.1624, 0.7541, 0.04556, 0.6407, 0.06903, 0.6316, 0.2418, 0.6804, 0.209, 0.6967, 0.5233, 0.6319, 0.5466, 0.6409, 0.3829, 0.6964, 0.3499, 0.6799, 0.5657, 0.6546, 0.5787, 0.6736, 0.4299, 0.7536, 0.4103, 0.7215, 0.5798, 0.9453, 0.5666, 0.9643, 0.4112, 0.8967, 0.4306, 0.8646, 0.5473, 0.9781, 0.5238, 0.9871, 0.3512, 0.9382, 0.3839, 0.9218, 0.06987, 0.987, 0.04658, 0.978, 0.2102, 0.9226, 0.2431, 0.9391, 0.02745, 0.9643, 0.01441, 0.9453, 0.1633, 0.8651, 0.1829, 0.8973, 0.06903, 0.6316, 0.1012, 0.6253, 0.2774, 0.6741, 0.2418, 0.6804, 0.006935, 0.695, 0.01299, 0.6736, 0.1624, 0.7541, 0.1529, 0.7907, 0.1018, 0.9934, 0.06987, 0.987, 0.2431, 0.9391, 0.2789, 0.946, 0.01441, 0.9453, 0.008513, 0.924, 0.1536, 0.8286, 0.1633, 0.8651, 0.5859, 0.9239, 0.5798, 0.9453, 0.4306, 0.8646, 0.4402, 0.8281, 0.5238, 0.9871, 0.4917, 0.9934, 0.3156, 0.9448, 0.3512, 0.9382, 0.4913, 0.6256, 0.5233, 0.6319, 0.3499, 0.6799, 0.3141, 0.6729, 0.5787, 0.6736, 0.5846, 0.6949, 0.4395, 0.7902, 0.4299, 0.7536, 0.8194, 0.9767, 0.8622, 0.9652, 0.8675, 0.9782, 0.8212, 0.9906, 0.7751, 0.9767, 0.8194, 0.9767, 0.8212, 0.9906, 0.7732, 0.9906, 0.7323, 0.9652, 0.7751, 0.9767, 0.7732, 0.9906, 0.7269, 0.9782, 0.6939, 0.9431, 0.7323, 0.9652, 0.7269, 0.9782, 0.6854, 0.9542, 0.6626, 0.9117, 0.6939, 0.9431, 0.6854, 0.9542, 0.6514, 0.9203, 0.6404, 0.8734, 0.6626, 0.9117, 0.6514, 0.9203, 0.6274, 0.8788, 0.6289, 0.8306, 0.6404, 0.8734, 0.6274, 0.8788, 0.615, 0.8324, 0.6289, 0.7862, 0.6289, 0.8306, 0.615, 0.8324, 0.615, 0.7844, 0.6404, 0.7434, 0.6289, 0.7862, 0.615, 0.7844, 0.6275, 0.738, 0.6626, 0.7051, 0.6404, 0.7434, 0.6275, 0.738, 0.6515, 0.6965, 0.694, 0.6738, 0.6626, 0.7051, 0.6515, 0.6965, 0.6854, 0.6626, 0.7323, 0.6516, 0.694, 0.6738, 0.6854, 0.6626, 0.7269, 0.6386, 0.7751, 0.6402, 0.7323, 0.6516, 0.7269, 0.6386, 0.7733, 0.6262, 0.8194, 0.6402, 0.7751, 0.6402, 0.7733, 0.6262, 0.8212, 0.6262, 0.8622, 0.6516, 0.8194, 0.6402, 0.8212, 0.6262, 0.8676, 0.6386, 0.9005, 0.6738, 0.8622, 0.6516, 0.8676, 0.6386, 0.9091, 0.6626, 0.9319, 0.7051, 0.9005, 0.6738, 0.9091, 0.6626, 0.943, 0.6965, 0.9541, 0.7435, 0.9319, 0.7051, 0.943, 0.6965, 0.9671, 0.7381, 0.9656, 0.7863, 0.9541, 0.7435, 0.9671, 0.7381, 0.9795, 0.7844, 0.9655, 0.8306, 0.9656, 0.7863, 0.9795, 0.7844, 0.9795, 0.8325, 0.954, 0.8734, 0.9655, 0.8306, 0.9795, 0.8325, 0.967, 0.8788, 0.9319, 0.9118, 0.954, 0.8734, 0.967, 0.8788, 0.943, 0.9203, 0.9005, 0.9431, 0.9319, 0.9118, 0.943, 0.9203, 0.9091, 0.9542, 0.8622, 0.9652, 0.9005, 0.9431, 0.9091, 0.9542, 0.8675, 0.9782, 0.8179, 0.9651, 0.8577, 0.9545, 0.8622, 0.9652, 0.8194, 0.9767, 0.7766, 0.9651, 0.8179, 0.9651, 0.8194, 0.9767, 0.7751, 0.9767, 0.7367, 0.9545, 0.7766, 0.9651, 0.7751, 0.9767, 0.7323, 0.9652, 0.701, 0.9338, 0.7367, 0.9545, 0.7323, 0.9652, 0.6939, 0.9431, 0.6718, 0.9047, 0.701, 0.9338, 0.6939, 0.9431, 0.6626, 0.9117, 0.6512, 0.8689, 0.6718, 0.9047, 0.6626, 0.9117, 0.6404, 0.8734, 0.6405, 0.829, 0.6512, 0.8689, 0.6404, 0.8734, 0.6289, 0.8306, 0.6405, 0.7878, 0.6405, 0.829, 0.6289, 0.8306, 0.6289, 0.7862, 0.6512, 0.7479, 0.6405, 0.7878, 0.6289, 0.7862, 0.6404, 0.7434, 0.6718, 0.7122, 0.6512, 0.7479, 0.6404, 0.7434, 0.6626, 0.7051, 0.701, 0.683, 0.6718, 0.7122, 0.6626, 0.7051, 0.694, 0.6738, 0.7368, 0.6624, 0.701, 0.683, 0.694, 0.6738, 0.7323, 0.6516, 0.7766, 0.6517, 0.7368, 0.6624, 0.7323, 0.6516, 0.7751, 0.6402, 0.8179, 0.6517, 0.7766, 0.6517, 0.7751, 0.6402, 0.8194, 0.6402, 0.8577, 0.6624, 0.8179, 0.6517, 0.8194, 0.6402, 0.8622, 0.6516, 0.8935, 0.683, 0.8577, 0.6624, 0.8622, 0.6516, 0.9005, 0.6738, 0.9227, 0.7122, 0.8935, 0.683, 0.9005, 0.6738, 0.9319, 0.7051, 0.9433, 0.7479, 0.9227, 0.7122, 0.9319, 0.7051, 0.9541, 0.7435, 0.954, 0.7878, 0.9433, 0.7479, 0.9541, 0.7435, 0.9656, 0.7863, 0.954, 0.8291, 0.954, 0.7878, 0.9656, 0.7863, 0.9655, 0.8306, 0.9433, 0.8689, 0.954, 0.8291, 0.9655, 0.8306, 0.954, 0.8734, 0.9226, 0.9047, 0.9433, 0.8689, 0.954, 0.8734, 0.9319, 0.9118, 0.8935, 0.9338, 0.9226, 0.9047, 0.9319, 0.9118, 0.9005, 0.9431, 0.8577, 0.9545, 0.8935, 0.9338, 0.9005, 0.9431, 0.8622, 0.9652, 0.8109, 0.9123, 0.8373, 0.9052, 0.8577, 0.9545, 0.8179, 0.9651, 0.7836, 0.9123, 0.8109, 0.9123, 0.8179, 0.9651, 0.7766, 0.9651, 0.7571, 0.9052, 0.7836, 0.9123, 0.7766, 0.9651, 0.7367, 0.9545, 0.7334, 0.8916, 0.7571, 0.9052, 0.7367, 0.9545, 0.701, 0.9338, 0.7141, 0.8722, 0.7334, 0.8916, 0.701, 0.9338, 0.6718, 0.9047, 0.7004, 0.8485, 0.7141, 0.8722, 0.6718, 0.9047, 0.6512, 0.8689, 0.6933, 0.8221, 0.7004, 0.8485, 0.6512, 0.8689, 0.6405, 0.829, 0.6933, 0.7947, 0.6933, 0.8221, 0.6405, 0.829, 0.6405, 0.7878, 0.7004, 0.7683, 0.6933, 0.7947, 0.6405, 0.7878, 0.6512, 0.7479, 0.7141, 0.7446, 0.7004, 0.7683, 0.6512, 0.7479, 0.6718, 0.7122, 0.7335, 0.7253, 0.7141, 0.7446, 0.6718, 0.7122, 0.701, 0.683, 0.7571, 0.7116, 0.7335, 0.7253, 0.701, 0.683, 0.7368, 0.6624, 0.7836, 0.7045, 0.7571, 0.7116, 0.7368, 0.6624, 0.7766, 0.6517, 0.8109, 0.7045, 0.7836, 0.7045, 0.7766, 0.6517, 0.8179, 0.6517, 0.8373, 0.7116, 0.8109, 0.7045, 0.8179, 0.6517, 0.8577, 0.6624, 0.861, 0.7253, 0.8373, 0.7116, 0.8577, 0.6624, 0.8935, 0.683, 0.8804, 0.7446, 0.861, 0.7253, 0.8935, 0.683, 0.9227, 0.7122, 0.8941, 0.7683, 0.8804, 0.7446, 0.9227, 0.7122, 0.9433, 0.7479, 0.9011, 0.7947, 0.8941, 0.7683, 0.9433, 0.7479, 0.954, 0.7878, 0.9011, 0.8221, 0.9011, 0.7947, 0.954, 0.7878, 0.954, 0.8291, 0.8941, 0.8485, 0.9011, 0.8221, 0.954, 0.8291, 0.9433, 0.8689, 0.8804, 0.8722, 0.8941, 0.8485, 0.9433, 0.8689, 0.9226, 0.9047, 0.861, 0.8916, 0.8804, 0.8722, 0.9226, 0.9047, 0.8935, 0.9338, 0.8373, 0.9052, 0.861, 0.8916, 0.8935, 0.9338, 0.8577, 0.9545, 0.8092, 0.8991, 0.8322, 0.8929, 0.8373, 0.9052, 0.8109, 0.9123, 0.7853, 0.8991, 0.8092, 0.8991, 0.8109, 0.9123, 0.7836, 0.9123, 0.7623, 0.8929, 0.7853, 0.8991, 0.7836, 0.9123, 0.7571, 0.9052, 0.7416, 0.881, 0.7623, 0.8929, 0.7571, 0.9052, 0.7334, 0.8916, 0.7247, 0.8641, 0.7416, 0.881, 0.7334, 0.8916, 0.7141, 0.8722, 0.7128, 0.8434, 0.7247, 0.8641, 0.7141, 0.8722, 0.7004, 0.8485, 0.7066, 0.8204, 0.7128, 0.8434, 0.7004, 0.8485, 0.6933, 0.8221, 0.7066, 0.7965, 0.7066, 0.8204, 0.6933, 0.8221, 0.6933, 0.7947, 0.7128, 0.7734, 0.7066, 0.7965, 0.6933, 0.7947, 0.7004, 0.7683, 0.7247, 0.7528, 0.7128, 0.7734, 0.7004, 0.7683, 0.7141, 0.7446, 0.7416, 0.7359, 0.7247, 0.7528, 0.7141, 0.7446, 0.7335, 0.7253, 0.7622, 0.724, 0.7416, 0.7359, 0.7335, 0.7253, 0.7571, 0.7116, 0.7853, 0.7178, 0.7622, 0.724, 0.7571, 0.7116, 0.7836, 0.7045, 0.8092, 0.7178, 0.7853, 0.7178, 0.7836, 0.7045, 0.8109, 0.7045, 0.8322, 0.7239, 0.8092, 0.7178, 0.8109, 0.7045, 0.8373, 0.7116, 0.8529, 0.7359, 0.8322, 0.7239, 0.8373, 0.7116, 0.861, 0.7253, 0.8698, 0.7527, 0.8529, 0.7359, 0.861, 0.7253, 0.8804, 0.7446, 0.8817, 0.7734, 0.8698, 0.7527, 0.8804, 0.7446, 0.8941, 0.7683, 0.8879, 0.7965, 0.8817, 0.7734, 0.8941, 0.7683, 0.9011, 0.7947, 0.8879, 0.8203, 0.8879, 0.7965, 0.9011, 0.7947, 0.9011, 0.8221, 0.8817, 0.8434, 0.8879, 0.8203, 0.9011, 0.8221, 0.8941, 0.8485, 0.8698, 0.8641, 0.8817, 0.8434, 0.8941, 0.8485, 0.8804, 0.8722, 0.8529, 0.8809, 0.8698, 0.8641, 0.8804, 0.8722, 0.861, 0.8916, 0.8322, 0.8929, 0.8529, 0.8809, 0.861, 0.8916, 0.8373, 0.9052, 0.8092, 0.8991, 0.8322, 0.8929, 0.8529, 0.8809, 0.8698, 0.8641, 0.8817, 0.8434, 0.8879, 0.8203, 0.8879, 0.7965, 0.8817, 0.7734, 0.8698, 0.7527, 0.8529, 0.7359, 0.8322, 0.7239, 0.8092, 0.7178, 0.7853, 0.7178, 0.7622, 0.724, 0.7416, 0.7359, 0.7247, 0.7528, 0.7128, 0.7734, 0.7066, 0.7965, 0.7066, 0.8204, 0.7128, 0.8434, 0.7247, 0.8641, 0.7416, 0.881, 0.7623, 0.8929, 0.7853, 0.8991, 0.4469, 0.01712, 0.452, 0.02552, 0.4843, 0.02555, 0.4799, 0.01725, 0.452, 0.02552, 0.4538, 0.03501, 0.4866, 0.03501, 0.4843, 0.02555, 0.4538, 0.03501, 0.4539, 0.04752, 0.4874, 0.04752, 0.4866, 0.03501, 0.4815, 0.01679, 0.4853, 0.02541, 0.5131, 0.02538, 0.5057, 0.01668, 0.4853, 0.02541, 0.487, 0.03499, 0.5174, 0.03499, 0.5131, 0.02538, 0.487, 0.03499, 0.4874, 0.04752, 0.5189, 0.04752, 0.5174, 0.03499, 0.5082, 0.01545, 0.5145, 0.02499, 0.539, 0.02493, 0.5303, 0.01432, 0.5145, 0.02499, 0.5179, 0.03494, 0.5446, 0.03494, 0.539, 0.02493, 0.5179, 0.03494, 0.5189, 0.04752, 0.5464, 0.04752, 0.5446, 0.03494, 0.5357, 0.01168, 0.5415, 0.02408, 0.563, 0.02353, 0.5572, 0.009203, 0.5415, 0.02408, 0.5454, 0.03485, 0.5679, 0.03483, 0.563, 0.02353, 0.5454, 0.03485, 0.5464, 0.04752, 0.5695, 0.04752, 0.5679, 0.03483, 0.5679, 0.007032, 0.5679, 0.0225, 0.5872, 0.02227, 0.5885, 0.006046, 0.5679, 0.0225, 0.5693, 0.03473, 0.5886, 0.03473, 0.5872, 0.02227, 0.5693, 0.03473, 0.5695, 0.04752, 0.5892, 0.04752, 0.5886, 0.03473, 0.948, 0.01725, 0.9435, 0.02555, 0.9759, 0.02552, 0.981, 0.01712, 0.9435, 0.02555, 0.9413, 0.03501, 0.9741, 0.03501, 0.9759, 0.02552, 0.9413, 0.03501, 0.9404, 0.04752, 0.974, 0.04752, 0.9741, 0.03501, 0.9222, 0.01668, 0.9147, 0.02538, 0.9426, 0.02541, 0.9464, 0.01679, 0.9147, 0.02538, 0.9105, 0.03499, 0.9409, 0.03499, 0.9426, 0.02541, 0.9105, 0.03499, 0.909, 0.04752, 0.9404, 0.04752, 0.9409, 0.03499, 0.8975, 0.01432, 0.8889, 0.02493, 0.9134, 0.02499, 0.9197, 0.01545, 0.8889, 0.02493, 0.8832, 0.03494, 0.9099, 0.03494, 0.9134, 0.02499, 0.8832, 0.03494, 0.8814, 0.04752, 0.909, 0.04752, 0.9099, 0.03494, 0.8707, 0.009203, 0.8649, 0.02353, 0.8864, 0.02408, 0.8922, 0.01168, 0.8649, 0.02353, 0.86, 0.03483, 0.8824, 0.03485, 0.8864, 0.02408, 0.86, 0.03483, 0.8584, 0.04752, 0.8814, 0.04752, 0.8824, 0.03485, 0.8393, 0.006046, 0.8407, 0.02227, 0.86, 0.0225, 0.86, 0.007031, 0.8407, 0.02227, 0.8393, 0.03473, 0.8586, 0.03473, 0.86, 0.0225, 0.8393, 0.03473, 0.8386, 0.04752, 0.8584, 0.04752, 0.8586, 0.03473, 0.5678, 0.007014, 0.5679, 0.02248, 0.5872, 0.02225, 0.5885, 0.006027, 0.5679, 0.02248, 0.5693, 0.03472, 0.5886, 0.03472, 0.5872, 0.02225, 0.5693, 0.03472, 0.5695, 0.0475, 0.5892, 0.0475, 0.5886, 0.03472, 0.5356, 0.01166, 0.5414, 0.02406, 0.563, 0.02351, 0.5571, 0.009186, 0.5414, 0.02406, 0.5454, 0.03484, 0.5679, 0.03482, 0.563, 0.02351, 0.5454, 0.03484, 0.5464, 0.0475, 0.5695, 0.0475, 0.5679, 0.03482, 0.5081, 0.01544, 0.5145, 0.02498, 0.539, 0.02492, 0.5303, 0.0143, 0.5145, 0.02498, 0.5179, 0.03493, 0.5446, 0.03493, 0.539, 0.02492, 0.5179, 0.03493, 0.5188, 0.04751, 0.5464, 0.0475, 0.5446, 0.03493, 0.4814, 0.01678, 0.4852, 0.0254, 0.5131, 0.02537, 0.5056, 0.01667, 0.4852, 0.0254, 0.4869, 0.03498, 0.5174, 0.03498, 0.5131, 0.02537, 0.4869, 0.03498, 0.4874, 0.04751, 0.5188, 0.04751, 0.5174, 0.03498, 0.4468, 0.01712, 0.4519, 0.02551, 0.4843, 0.02554, 0.4798, 0.01725, 0.4519, 0.02551, 0.4537, 0.03501, 0.4865, 0.035, 0.4843, 0.02554, 0.4537, 0.03501, 0.4538, 0.04751, 0.4874, 0.04751, 0.4865, 0.035, 0.948, 0.01724, 0.9435, 0.02553, 0.9759, 0.0255, 0.981, 0.0171, 0.9435, 0.02553, 0.9413, 0.03499, 0.9741, 0.03499, 0.9759, 0.0255, 0.9413, 0.03499, 0.9404, 0.0475, 0.974, 0.0475, 0.9741, 0.03499, 0.9222, 0.01666, 0.9147, 0.02536, 0.9426, 0.02539, 0.9464, 0.01677, 0.9147, 0.02536, 0.9105, 0.03497, 0.9409, 0.03497, 0.9426, 0.02539, 0.9105, 0.03497, 0.909, 0.0475, 0.9404, 0.0475, 0.9409, 0.03497, 0.8975, 0.0143, 0.8889, 0.02491, 0.9134, 0.02497, 0.9197, 0.01543, 0.8889, 0.02491, 0.8832, 0.03492, 0.9099, 0.03492, 0.9134, 0.02497, 0.8832, 0.03492, 0.8814, 0.0475, 0.909, 0.0475, 0.9099, 0.03492, 0.8707, 0.009182, 0.8649, 0.02351, 0.8864, 0.02406, 0.8922, 0.01166, 0.8649, 0.02351, 0.86, 0.03481, 0.8824, 0.03483, 0.8864, 0.02406, 0.86, 0.03481, 0.8584, 0.0475, 0.8814, 0.0475, 0.8824, 0.03483, 0.8393, 0.006027, 0.8406, 0.02225, 0.8599, 0.02248, 0.86, 0.007012, 0.8406, 0.02225, 0.8393, 0.03471, 0.8585, 0.03471, 0.8599, 0.02248, 0.8393, 0.03471, 0.8386, 0.0475, 0.8584, 0.0475, 0.8585, 0.03471, 0.5955, 0.006737, 0.5905, 0.02222, 0.8374, 0.02222, 0.8324, 0.006738, 0.5905, 0.02222, 0.5895, 0.03472, 0.8384, 0.03472, 0.8374, 0.02222, 0.5895, 0.03472, 0.5892, 0.04752, 0.8386, 0.04752, 0.8384, 0.03472, 0.02319, 0.01735, 0.01782, 0.02557, 0.4515, 0.02557, 0.4462, 0.01735, 0.01782, 0.02557, 0.01575, 0.03501, 0.4536, 0.03501, 0.4515, 0.02557, 0.01575, 0.03501, 0.01549, 0.04751, 0.4539, 0.04752, 0.4536, 0.03501, 0.02318, 0.01735, 0.0178, 0.02557, 0.4515, 0.02557, 0.4461, 0.01735, 0.0178, 0.02557, 0.01574, 0.03501, 0.4536, 0.03501, 0.4515, 0.02557, 0.01574, 0.03501, 0.01548, 0.04751, 0.4538, 0.04751, 0.4536, 0.03501, 0.5955, 0.006719, 0.5904, 0.0222, 0.8374, 0.0222, 0.8324, 0.006719, 0.5904, 0.0222, 0.5895, 0.0347, 0.8384, 0.0347, 0.8374, 0.0222, 0.5895, 0.0347, 0.5892, 0.0475, 0.8386, 0.0475, 0.8384, 0.0347, 0.1012, 0.6253, 0.2774, 0.6741, 0.3141, 0.6729, 0.4913, 0.6256, 0.4917, 0.9934, 0.3156, 0.9448, 0.2789, 0.946, 0.1018, 0.9934, 0.008513, 0.924, 0.1536, 0.8286, 0.1529, 0.7907, 0.006935, 0.695, 0.5846, 0.6949, 0.4395, 0.7902, 0.4402, 0.8281, 0.5859, 0.9239, 0.5466, 0.6409, 0.3829, 0.6964, 0.4103, 0.7215, 0.5657, 0.6546, 0.5666, 0.9643, 0.4112, 0.8967, 0.3839, 0.9218, 0.5473, 0.9781, 0.02621, 0.6545, 0.1818, 0.7219, 0.209, 0.6967, 0.04556, 0.6407, 0.04658, 0.978, 0.2102, 0.9226, 0.1829, 0.8973, 0.02745, 0.9643, 0.01299, 0.6736, 0.1624, 0.7541, 0.1818, 0.7219, 0.02621, 0.6545, 0.04556, 0.6407, 0.209, 0.6967, 0.2418, 0.6804, 0.06903, 0.6316, 0.5233, 0.6319, 0.3499, 0.6799, 0.3829, 0.6964, 0.5466, 0.6409, 0.5657, 0.6546, 0.4103, 0.7215, 0.4299, 0.7536, 0.5787, 0.6736, 0.5798, 0.9453, 0.4306, 0.8646, 0.4112, 0.8967, 0.5666, 0.9643, 0.5473, 0.9781, 0.3839, 0.9218, 0.3512, 0.9382, 0.5238, 0.9871, 0.06987, 0.987, 0.2431, 0.9391, 0.2102, 0.9226, 0.04658, 0.978, 0.02745, 0.9643, 0.1829, 0.8973, 0.1633, 0.8651, 0.01441, 0.9453, 0.06903, 0.6316, 0.2418, 0.6804, 0.2774, 0.6741, 0.1012, 0.6253, 0.006935, 0.695, 0.1529, 0.7907, 0.1624, 0.7541, 0.01299, 0.6736, 0.1018, 0.9934, 0.2789, 0.946, 0.2431, 0.9391, 0.06987, 0.987, 0.01441, 0.9453, 0.1633, 0.8651, 0.1536, 0.8286, 0.008513, 0.924, 0.5859, 0.9239, 0.4402, 0.8281, 0.4306, 0.8646, 0.5798, 0.9453, 0.5238, 0.9871, 0.3512, 0.9382, 0.3156, 0.9448, 0.4917, 0.9934, 0.4913, 0.6256, 0.3141, 0.6729, 0.3499, 0.6799, 0.5233, 0.6319, 0.5787, 0.6736, 0.4299, 0.7536, 0.4395, 0.7902, 0.5846, 0.6949, 0.8194, 0.9767, 0.8212, 0.9906, 0.8675, 0.9782, 0.8622, 0.9652, 0.7751, 0.9767, 0.7732, 0.9906, 0.8212, 0.9906, 0.8194, 0.9767, 0.7323, 0.9652, 0.7269, 0.9782, 0.7732, 0.9906, 0.7751, 0.9767, 0.6939, 0.9431, 0.6854, 0.9542, 0.7269, 0.9782, 0.7323, 0.9652, 0.6626, 0.9117, 0.6514, 0.9203, 0.6854, 0.9542, 0.6939, 0.9431, 0.6404, 0.8734, 0.6274, 0.8788, 0.6514, 0.9203, 0.6626, 0.9117, 0.6289, 0.8306, 0.615, 0.8324, 0.6274, 0.8788, 0.6404, 0.8734, 0.6289, 0.7862, 0.615, 0.7844, 0.615, 0.8324, 0.6289, 0.8306, 0.6404, 0.7434, 0.6275, 0.738, 0.615, 0.7844, 0.6289, 0.7862, 0.6626, 0.7051, 0.6515, 0.6965, 0.6275, 0.738, 0.6404, 0.7434, 0.694, 0.6738, 0.6854, 0.6626, 0.6515, 0.6965, 0.6626, 0.7051, 0.7323, 0.6516, 0.7269, 0.6386, 0.6854, 0.6626, 0.694, 0.6738, 0.7751, 0.6402, 0.7733, 0.6262, 0.7269, 0.6386, 0.7323, 0.6516, 0.8194, 0.6402, 0.8212, 0.6262, 0.7733, 0.6262, 0.7751, 0.6402, 0.8622, 0.6516, 0.8676, 0.6386, 0.8212, 0.6262, 0.8194, 0.6402, 0.9005, 0.6738, 0.9091, 0.6626, 0.8676, 0.6386, 0.8622, 0.6516, 0.9319, 0.7051, 0.943, 0.6965, 0.9091, 0.6626, 0.9005, 0.6738, 0.9541, 0.7435, 0.9671, 0.7381, 0.943, 0.6965, 0.9319, 0.7051, 0.9656, 0.7863, 0.9795, 0.7844, 0.9671, 0.7381, 0.9541, 0.7435, 0.9655, 0.8306, 0.9795, 0.8325, 0.9795, 0.7844, 0.9656, 0.7863, 0.954, 0.8734, 0.967, 0.8788, 0.9795, 0.8325, 0.9655, 0.8306, 0.9319, 0.9118, 0.943, 0.9203, 0.967, 0.8788, 0.954, 0.8734, 0.9005, 0.9431, 0.9091, 0.9542, 0.943, 0.9203, 0.9319, 0.9118, 0.8622, 0.9652, 0.8675, 0.9782, 0.9091, 0.9542, 0.9005, 0.9431, 0.8179, 0.9651, 0.8194, 0.9767, 0.8622, 0.9652, 0.8577, 0.9545, 0.7766, 0.9651, 0.7751, 0.9767, 0.8194, 0.9767, 0.8179, 0.9651, 0.7367, 0.9545, 0.7323, 0.9652, 0.7751, 0.9767, 0.7766, 0.9651, 0.701, 0.9338, 0.6939, 0.9431, 0.7323, 0.9652, 0.7367, 0.9545, 0.6718, 0.9047, 0.6626, 0.9117, 0.6939, 0.9431, 0.701, 0.9338, 0.6512, 0.8689, 0.6404, 0.8734, 0.6626, 0.9117, 0.6718, 0.9047, 0.6405, 0.829, 0.6289, 0.8306, 0.6404, 0.8734, 0.6512, 0.8689, 0.6405, 0.7878, 0.6289, 0.7862, 0.6289, 0.8306, 0.6405, 0.829, 0.6512, 0.7479, 0.6404, 0.7434, 0.6289, 0.7862, 0.6405, 0.7878, 0.6718, 0.7122, 0.6626, 0.7051, 0.6404, 0.7434, 0.6512, 0.7479, 0.701, 0.683, 0.694, 0.6738, 0.6626, 0.7051, 0.6718, 0.7122, 0.7368, 0.6624, 0.7323, 0.6516, 0.694, 0.6738, 0.701, 0.683, 0.7766, 0.6517, 0.7751, 0.6402, 0.7323, 0.6516, 0.7368, 0.6624, 0.8179, 0.6517, 0.8194, 0.6402, 0.7751, 0.6402, 0.7766, 0.6517, 0.8577, 0.6624, 0.8622, 0.6516, 0.8194, 0.6402, 0.8179, 0.6517, 0.8935, 0.683, 0.9005, 0.6738, 0.8622, 0.6516, 0.8577, 0.6624, 0.9227, 0.7122, 0.9319, 0.7051, 0.9005, 0.6738, 0.8935, 0.683, 0.9433, 0.7479, 0.9541, 0.7435, 0.9319, 0.7051, 0.9227, 0.7122, 0.954, 0.7878, 0.9656, 0.7863, 0.9541, 0.7435, 0.9433, 0.7479, 0.954, 0.8291, 0.9655, 0.8306, 0.9656, 0.7863, 0.954, 0.7878, 0.9433, 0.8689, 0.954, 0.8734, 0.9655, 0.8306, 0.954, 0.8291, 0.9226, 0.9047, 0.9319, 0.9118, 0.954, 0.8734, 0.9433, 0.8689, 0.8935, 0.9338, 0.9005, 0.9431, 0.9319, 0.9118, 0.9226, 0.9047, 0.8577, 0.9545, 0.8622, 0.9652, 0.9005, 0.9431, 0.8935, 0.9338, 0.8109, 0.9123, 0.8179, 0.9651, 0.8577, 0.9545, 0.8373, 0.9052, 0.7836, 0.9123, 0.7766, 0.9651, 0.8179, 0.9651, 0.8109, 0.9123, 0.7571, 0.9052, 0.7367, 0.9545, 0.7766, 0.9651, 0.7836, 0.9123, 0.7334, 0.8916, 0.701, 0.9338, 0.7367, 0.9545, 0.7571, 0.9052, 0.7141, 0.8722, 0.6718, 0.9047, 0.701, 0.9338, 0.7334, 0.8916, 0.7004, 0.8485, 0.6512, 0.8689, 0.6718, 0.9047, 0.7141, 0.8722, 0.6933, 0.8221, 0.6405, 0.829, 0.6512, 0.8689, 0.7004, 0.8485, 0.6933, 0.7947, 0.6405, 0.7878, 0.6405, 0.829, 0.6933, 0.8221, 0.7004, 0.7683, 0.6512, 0.7479, 0.6405, 0.7878, 0.6933, 0.7947, 0.7141, 0.7446, 0.6718, 0.7122, 0.6512, 0.7479, 0.7004, 0.7683, 0.7335, 0.7253, 0.701, 0.683, 0.6718, 0.7122, 0.7141, 0.7446, 0.7571, 0.7116, 0.7368, 0.6624, 0.701, 0.683, 0.7335, 0.7253, 0.7836, 0.7045, 0.7766, 0.6517, 0.7368, 0.6624, 0.7571, 0.7116, 0.8109, 0.7045, 0.8179, 0.6517, 0.7766, 0.6517, 0.7836, 0.7045, 0.8373, 0.7116, 0.8577, 0.6624, 0.8179, 0.6517, 0.8109, 0.7045, 0.861, 0.7253, 0.8935, 0.683, 0.8577, 0.6624, 0.8373, 0.7116, 0.8804, 0.7446, 0.9227, 0.7122, 0.8935, 0.683, 0.861, 0.7253, 0.8941, 0.7683, 0.9433, 0.7479, 0.9227, 0.7122, 0.8804, 0.7446, 0.9011, 0.7947, 0.954, 0.7878, 0.9433, 0.7479, 0.8941, 0.7683, 0.9011, 0.8221, 0.954, 0.8291, 0.954, 0.7878, 0.9011, 0.7947, 0.8941, 0.8485, 0.9433, 0.8689, 0.954, 0.8291, 0.9011, 0.8221, 0.8804, 0.8722, 0.9226, 0.9047, 0.9433, 0.8689, 0.8941, 0.8485, 0.861, 0.8916, 0.8935, 0.9338, 0.9226, 0.9047, 0.8804, 0.8722, 0.8373, 0.9052, 0.8577, 0.9545, 0.8935, 0.9338, 0.861, 0.8916, 0.8092, 0.8991, 0.8109, 0.9123, 0.8373, 0.9052, 0.8322, 0.8929, 0.7853, 0.8991, 0.7836, 0.9123, 0.8109, 0.9123, 0.8092, 0.8991, 0.7623, 0.8929, 0.7571, 0.9052, 0.7836, 0.9123, 0.7853, 0.8991, 0.7416, 0.881, 0.7334, 0.8916, 0.7571, 0.9052, 0.7623, 0.8929, 0.7247, 0.8641, 0.7141, 0.8722, 0.7334, 0.8916, 0.7416, 0.881, 0.7128, 0.8434, 0.7004, 0.8485, 0.7141, 0.8722, 0.7247, 0.8641, 0.7066, 0.8204, 0.6933, 0.8221, 0.7004, 0.8485, 0.7128, 0.8434, 0.7066, 0.7965, 0.6933, 0.7947, 0.6933, 0.8221, 0.7066, 0.8204, 0.7128, 0.7734, 0.7004, 0.7683, 0.6933, 0.7947, 0.7066, 0.7965, 0.7247, 0.7528, 0.7141, 0.7446, 0.7004, 0.7683, 0.7128, 0.7734, 0.7416, 0.7359, 0.7335, 0.7253, 0.7141, 0.7446, 0.7247, 0.7528, 0.7622, 0.724, 0.7571, 0.7116, 0.7335, 0.7253, 0.7416, 0.7359, 0.7853, 0.7178, 0.7836, 0.7045, 0.7571, 0.7116, 0.7622, 0.724, 0.8092, 0.7178, 0.8109, 0.7045, 0.7836, 0.7045, 0.7853, 0.7178, 0.8322, 0.7239, 0.8373, 0.7116, 0.8109, 0.7045, 0.8092, 0.7178, 0.8529, 0.7359, 0.861, 0.7253, 0.8373, 0.7116, 0.8322, 0.7239, 0.8698, 0.7527, 0.8804, 0.7446, 0.861, 0.7253, 0.8529, 0.7359, 0.8817, 0.7734, 0.8941, 0.7683, 0.8804, 0.7446, 0.8698, 0.7527, 0.8879, 0.7965, 0.9011, 0.7947, 0.8941, 0.7683, 0.8817, 0.7734, 0.8879, 0.8203, 0.9011, 0.8221, 0.9011, 0.7947, 0.8879, 0.7965, 0.8817, 0.8434, 0.8941, 0.8485, 0.9011, 0.8221, 0.8879, 0.8203, 0.8698, 0.8641, 0.8804, 0.8722, 0.8941, 0.8485, 0.8817, 0.8434, 0.8529, 0.8809, 0.861, 0.8916, 0.8804, 0.8722, 0.8698, 0.8641, 0.8322, 0.8929, 0.8373, 0.9052, 0.861, 0.8916, 0.8529, 0.8809, 0.4874, 0.5715, 0.4874, 0.04752, 0.4539, 0.04752, 0.4539, 0.5715])
me_cube_005.materials.append(mat_hangar_extension_l)
me_cube_005.use_remesh_preserve_volume = False
me_cube_005.use_remesh_preserve_attributes = False
me_cube_005.use_mirror_vertex_groups = False
me_cube_005.use_paint_bone_selection = False
me_cube_005.use_paint_mask = True
me_cube_005.update()
me_cube_000 = bpy.data.meshes.new('Cube.000')
me_cube_000.from_pydata([(-2.525, -0.9616, 0.1686), (-2.489, -0.9557, 0.1766), (-1.69, -1.437, 0.1686), (-1.681, -1.416, 0.1766), (-2.484, -1.108, 0.1686), (-2.449, -1.098, 0.1766), (-2.366, -1.241, 0.1686), (-2.335, -1.227, 0.1766), (-2.181, -1.346, 0.1686), (-2.157, -1.328, 0.1766), (-1.948, -1.413, 0.1686), (-1.932, -1.394, 0.1766), (-1.69, 1.437, 0.1686), (-1.681, 1.416, 0.1766), (-2.525, 0.9616, 0.1686), (-2.489, 0.9557, 0.1766), (-1.948, 1.413, 0.1686), (-1.932, 1.394, 0.1766), (-2.181, 1.346, 0.1686), (-2.157, 1.328, 0.1766), (-2.366, 1.241, 0.1686), (-2.335, 1.227, 0.1766), (-2.484, 1.108, 0.1686), (-2.449, 1.098, 0.1766), (2.525, 0.9616, 0.1686), (2.489, 0.9557, 0.1766), (1.69, 1.437, 0.1686), (1.681, 1.416, 0.1766), (2.484, 1.108, 0.1686), (2.449, 1.098, 0.1766), (2.366, 1.241, 0.1686), (2.335, 1.227, 0.1766), (2.181, 1.346, 0.1686), (2.157, 1.328, 0.1766), (1.948, 1.413, 0.1686), (1.932, 1.394, 0.1766), (1.69, -1.437, 0.1686), (1.681, -1.416, 0.1766), (2.525, -0.9616, 0.1686), (2.489, -0.9557, 0.1766), (1.948, -1.413, 0.1686), (1.932, -1.394, 0.1766), (2.181, -1.346, 0.1686), (2.157, -1.328, 0.1766), (2.366, -1.241, 0.1686), (2.335, -1.227, 0.1766), (2.484, -1.108, 0.1686), (2.449, -1.098, 0.1766), (-2.525, -0.9616, -0.1686), (-2.489, -0.9557, -0.1766), (-1.69, -1.437, -0.1686), (-1.681, -1.416, -0.1766), (-2.484, -1.108, -0.1686), (-2.449, -1.098, -0.1766), (-2.366, -1.241, -0.1686), (-2.335, -1.227, -0.1766), (-2.181, -1.346, -0.1686), (-2.157, -1.328, -0.1766), (-1.948, -1.413, -0.1686), (-1.932, -1.394, -0.1766), (-1.69, 1.437, -0.1686), (-1.681, 1.416, -0.1766), (-2.525, 0.9616, -0.1686), (-2.489, 0.9557, -0.1766), (-1.948, 1.413, -0.1686), (-1.932, 1.394, -0.1766), (-2.181, 1.346, -0.1686), (-2.157, 1.328, -0.1766), (-2.366, 1.241, -0.1686), (-2.335, 1.227, -0.1766), (-2.484, 1.108, -0.1686), (-2.449, 1.098, -0.1766), (2.525, 0.9616, -0.1686), (2.489, 0.9557, -0.1766), (1.69, 1.437, -0.1686), (1.681, 1.416, -0.1766), (2.484, 1.108, -0.1686), (2.449, 1.098, -0.1766), (2.366, 1.241, -0.1686), (2.335, 1.227, -0.1766), (2.181, 1.346, -0.1686), (2.157, 1.328, -0.1766), (1.948, 1.413, -0.1686), (1.932, 1.394, -0.1766), (1.69, -1.437, -0.1686), (1.681, -1.416, -0.1766), (2.525, -0.9616, -0.1686), (2.489, -0.9557, -0.1766), (1.948, -1.413, -0.1686), (1.932, -1.394, -0.1766), (2.181, -1.346, -0.1686), (2.157, -1.328, -0.1766), (2.366, -1.241, -0.1686), (2.335, -1.227, -0.1766), (2.484, -1.108, -0.1686), (2.449, -1.098, -0.1766)], [], [(72, 76, 28, 24), (84, 36, 2, 50), (4, 52, 54, 6), (70, 62, 14, 22), (3, 11, 10, 2), (11, 9, 8, 10), (9, 7, 6, 8), (7, 5, 4, 6), (5, 1, 0, 4), (17, 13, 12, 16), (19, 17, 16, 18), (21, 19, 18, 20), (23, 21, 20, 22), (15, 23, 22, 14), (29, 25, 24, 28), (31, 29, 28, 30), (33, 31, 30, 32), (35, 33, 32, 34), (27, 35, 34, 26), (41, 37, 36, 40), (43, 41, 40, 42), (45, 43, 42, 44), (47, 45, 44, 46), (39, 47, 46, 38), (1, 15, 14, 0), (37, 3, 2, 36), (13, 27, 26, 12), (25, 39, 38, 24), (60, 64, 16, 12), (0, 48, 52, 4), (6, 54, 56, 8), (48, 0, 14, 62), (68, 70, 22, 20), (82, 74, 26, 34), (64, 66, 18, 16), (66, 68, 20, 18), (60, 12, 26, 74), (80, 82, 34, 32), (94, 86, 38, 46), (76, 78, 30, 28), (78, 80, 32, 30), (72, 24, 38, 86), (92, 94, 46, 44), (88, 90, 42, 40), (90, 92, 44, 42), (84, 88, 40, 36), (8, 56, 58, 10), (51, 50, 58, 59), (59, 58, 56, 57), (57, 56, 54, 55), (55, 54, 52, 53), (53, 52, 48, 49), (65, 64, 60, 61), (67, 66, 64, 65), (69, 68, 66, 67), (71, 70, 68, 69), (63, 62, 70, 71), (77, 76, 72, 73), (79, 78, 76, 77), (81, 80, 78, 79), (83, 82, 80, 81), (75, 74, 82, 83), (89, 88, 84, 85), (91, 90, 88, 89), (93, 92, 90, 91), (95, 94, 92, 93), (87, 86, 94, 95), (49, 48, 62, 63), (85, 84, 50, 51), (61, 60, 74, 75), (73, 72, 86, 87), (10, 58, 50, 2)])
me_cube_000.polygons.foreach_set('use_smooth', [True] * 72)
_k = set([(0, 4), (0, 14), (2, 10), (2, 36), (4, 6), (6, 8), (8, 10), (12, 16), (12, 26), (14, 22), (16, 18), (18, 20), (20, 22), (24, 28), (24, 38), (26, 34), (28, 30), (30, 32), (32, 34), (36, 40), (38, 46), (40, 42), (42, 44), (44, 46), (48, 52), (48, 62), (50, 58), (50, 84), (52, 54), (54, 56), (56, 58), (60, 64), (60, 74), (62, 70), (64, 66), (66, 68), (68, 70), (72, 76), (72, 86), (74, 82), (76, 78), (78, 80), (80, 82), (84, 88), (86, 94), (88, 90), (90, 92), (92, 94)])
me_cube_000.attributes.new('sharp_edge', 'BOOLEAN', 'EDGE').data.foreach_set('value', [ (min(e.vertices), max(e.vertices)) in _k for e in me_cube_000.edges])
_uv = me_cube_000.uv_layers.new(name='UVMap')
_uv.uv.foreach_set('vector', [0.4784, 0.5106, 0.4784, 0.4934, 0.0216, 0.4934, 0.0216, 0.5106, 0.5216, 0.8461, 0.9784, 0.8461, 0.9784, 0.464, 0.5216, 0.464, 0.9784, 0.3632, 0.5216, 0.3632, 0.5216, 0.3833, 0.9784, 0.3833, 0.5216, 0.1113, 0.5216, 0.1285, 0.9784, 0.1285, 0.9784, 0.1113, 0.9893, 0.4641, 0.9893, 0.4355, 0.9784, 0.4347, 0.9784, 0.464, 0.9893, 0.4351, 0.9893, 0.4086, 0.9784, 0.4073, 0.9784, 0.4347, 0.9894, 0.4081, 0.9894, 0.3849, 0.9784, 0.3833, 0.9784, 0.4073, 0.9894, 0.3841, 0.9895, 0.3646, 0.9784, 0.3632, 0.9784, 0.3833, 0.9896, 0.3633, 0.9896, 0.3465, 0.9784, 0.346, 0.9784, 0.3632, 0.9893, 0.03904, 0.9893, 0.01044, 0.9784, 0.01052, 0.9784, 0.0398, 0.9893, 0.06592, 0.9893, 0.03937, 0.9784, 0.0398, 0.9784, 0.0672, 0.9894, 0.08965, 0.9894, 0.06637, 0.9784, 0.0672, 0.9784, 0.09122, 0.9895, 0.1099, 0.9894, 0.09037, 0.9784, 0.09122, 0.9784, 0.1113, 0.9896, 0.128, 0.9896, 0.1112, 0.9784, 0.1113, 0.9784, 0.1285, 0.01045, 0.4932, 0.01045, 0.5101, 0.0216, 0.5106, 0.0216, 0.4934, 0.01056, 0.4724, 0.01054, 0.492, 0.0216, 0.4934, 0.0216, 0.4733, 0.01064, 0.4484, 0.01064, 0.4717, 0.0216, 0.4733, 0.0216, 0.4493, 0.01069, 0.4214, 0.01068, 0.448, 0.0216, 0.4493, 0.02161, 0.4219, 0.01071, 0.3925, 0.01071, 0.4211, 0.02161, 0.4219, 0.02161, 0.3926, 0.01069, 0.8175, 0.01069, 0.8462, 0.02159, 0.8461, 0.02159, 0.8168, 0.01067, 0.7907, 0.01067, 0.8172, 0.02159, 0.8168, 0.02159, 0.7894, 0.01063, 0.7669, 0.01063, 0.7902, 0.02159, 0.7894, 0.02159, 0.7654, 0.01053, 0.7467, 0.01055, 0.7662, 0.02159, 0.7654, 0.02159, 0.7453, 0.01045, 0.7286, 0.01045, 0.7454, 0.02159, 0.7453, 0.02159, 0.728, 0.9896, 0.3457, 0.9896, 0.1288, 0.9784, 0.1285, 0.9784, 0.346, 0.9893, 0.8459, 0.9893, 0.4642, 0.9784, 0.464, 0.9784, 0.8461, 0.01072, 0.01067, 0.01071, 0.3924, 0.02161, 0.3926, 0.02162, 0.01044, 0.01044, 0.5108, 0.01044, 0.7278, 0.02159, 0.728, 0.0216, 0.5106, 0.5216, 0.01052, 0.5216, 0.0398, 0.9784, 0.0398, 0.9784, 0.01052, 0.9784, 0.346, 0.5216, 0.346, 0.5216, 0.3632, 0.9784, 0.3632, 0.9784, 0.3833, 0.5216, 0.3833, 0.5216, 0.4073, 0.9784, 0.4073, 0.5216, 0.346, 0.9784, 0.346, 0.9784, 0.1285, 0.5216, 0.1285, 0.5216, 0.09122, 0.5216, 0.1113, 0.9784, 0.1113, 0.9784, 0.09122, 0.4784, 0.4219, 0.4784, 0.3926, 0.02161, 0.3926, 0.02161, 0.4219, 0.5216, 0.0398, 0.5216, 0.0672, 0.9784, 0.0672, 0.9784, 0.0398, 0.5216, 0.0672, 0.5216, 0.09122, 0.9784, 0.09122, 0.9784, 0.0672, 0.4784, 0.01044, 0.02162, 0.01044, 0.02161, 0.3926, 0.4784, 0.3926, 0.4784, 0.4493, 0.4784, 0.4219, 0.02161, 0.4219, 0.0216, 0.4493, 0.4784, 0.7453, 0.4784, 0.728, 0.02159, 0.728, 0.02159, 0.7453, 0.4784, 0.4934, 0.4784, 0.4733, 0.0216, 0.4733, 0.0216, 0.4934, 0.4784, 0.4733, 0.4784, 0.4493, 0.0216, 0.4493, 0.0216, 0.4733, 0.4784, 0.5106, 0.0216, 0.5106, 0.02159, 0.728, 0.4784, 0.728, 0.4784, 0.7654, 0.4784, 0.7453, 0.02159, 0.7453, 0.02159, 0.7654, 0.4784, 0.8168, 0.4784, 0.7894, 0.02159, 0.7894, 0.02159, 0.8168, 0.4784, 0.7894, 0.4784, 0.7654, 0.02159, 0.7654, 0.02159, 0.7894, 0.4784, 0.8461, 0.4784, 0.8168, 0.02159, 0.8168, 0.02159, 0.8461, 0.9784, 0.4073, 0.5216, 0.4073, 0.5216, 0.4347, 0.9784, 0.4347, 0.5107, 0.4641, 0.5216, 0.464, 0.5216, 0.4347, 0.5107, 0.4355, 0.5107, 0.4351, 0.5216, 0.4347, 0.5216, 0.4073, 0.5107, 0.4086, 0.5106, 0.4081, 0.5216, 0.4073, 0.5216, 0.3833, 0.5106, 0.3849, 0.5106, 0.3841, 0.5216, 0.3833, 0.5216, 0.3632, 0.5105, 0.3646, 0.5105, 0.3633, 0.5216, 0.3632, 0.5216, 0.346, 0.5105, 0.3465, 0.5107, 0.03904, 0.5216, 0.0398, 0.5216, 0.01052, 0.5107, 0.01044, 0.5107, 0.06592, 0.5216, 0.0672, 0.5216, 0.0398, 0.5107, 0.03937, 0.5106, 0.08965, 0.5216, 0.09122, 0.5216, 0.0672, 0.5106, 0.06637, 0.5105, 0.1099, 0.5216, 0.1113, 0.5216, 0.09122, 0.5106, 0.09037, 0.5105, 0.128, 0.5216, 0.1285, 0.5216, 0.1113, 0.5105, 0.1112, 0.4896, 0.4932, 0.4784, 0.4934, 0.4784, 0.5106, 0.4896, 0.5101, 0.4895, 0.4724, 0.4784, 0.4733, 0.4784, 0.4934, 0.4895, 0.492, 0.4894, 0.4484, 0.4784, 0.4493, 0.4784, 0.4733, 0.4894, 0.4717, 0.4893, 0.4214, 0.4784, 0.4219, 0.4784, 0.4493, 0.4893, 0.448, 0.4893, 0.3925, 0.4784, 0.3926, 0.4784, 0.4219, 0.4893, 0.4211, 0.4893, 0.8175, 0.4784, 0.8168, 0.4784, 0.8461, 0.4893, 0.8462, 0.4893, 0.7907, 0.4784, 0.7894, 0.4784, 0.8168, 0.4893, 0.8172, 0.4894, 0.7669, 0.4784, 0.7654, 0.4784, 0.7894, 0.4894, 0.7902, 0.4895, 0.7467, 0.4784, 0.7453, 0.4784, 0.7654, 0.4895, 0.7662, 0.4896, 0.7286, 0.4784, 0.728, 0.4784, 0.7453, 0.4896, 0.7454, 0.5104, 0.3457, 0.5216, 0.346, 0.5216, 0.1285, 0.5104, 0.1288, 0.5107, 0.8459, 0.5216, 0.8461, 0.5216, 0.464, 0.5107, 0.4642, 0.4893, 0.01067, 0.4784, 0.01044, 0.4784, 0.3926, 0.4893, 0.3924, 0.4896, 0.5108, 0.4784, 0.5106, 0.4784, 0.728, 0.4896, 0.7278, 0.9784, 0.4347, 0.5216, 0.4347, 0.5216, 0.464, 0.9784, 0.464])
me_cube_000.materials.append(mat_stripes)
me_cube_000.use_remesh_preserve_volume = False
me_cube_000.use_remesh_preserve_attributes = False
me_cube_000.use_mirror_vertex_groups = False
me_cube_000.update()
me_cube_003 = bpy.data.meshes.new('Cube.003')
me_cube_003.from_pydata([(-2.001, -1.423, -2.157), (-2.5, -1.139, -2.157), (-2.5, 1.139, -2.157), (-2.001, 1.423, -2.157), (2.001, 1.423, -2.157), (2.5, 1.139, -2.157), (2.5, -1.139, -2.157), (2.001, -1.423, -2.157), (-2.5, -1.139, 2.157), (-2.001, -1.423, 2.157), (-2.001, 1.423, 2.157), (-2.5, 1.139, 2.157), (2.5, 1.139, 2.157), (2.001, 1.423, 2.157), (2.001, -1.423, 2.157), (2.5, -1.139, 2.157), (-0.4776, -1.155, -2.652), (-1.155, -0.4791, -2.652), (-1.155, 0.4776, -2.652), (-0.4791, 1.155, -2.652), (0.4776, 1.155, -2.652), (1.155, 0.4791, -2.652), (1.155, -0.4776, -2.652), (0.4791, -1.155, -2.652), (-1.155, -0.4791, 2.652), (-0.4776, -1.155, 2.652), (-0.4791, 1.155, 2.652), (-1.155, 0.4776, 2.652), (1.155, 0.4791, 2.652), (0.4776, 1.155, 2.652), (0.4791, -1.155, 2.652), (1.155, -0.4776, 2.652)], [], [(4, 5, 21, 20), (12, 15, 6, 5), (6, 7, 23, 22), (10, 13, 4, 3), (14, 9, 0, 7), (0, 9, 8, 1), (10, 3, 2, 11), (12, 5, 4, 13), (14, 7, 6, 15), (8, 11, 2, 1), (16, 17, 18, 19, 20, 21, 22, 23), (30, 31, 28, 29, 26, 27, 24, 25), (2, 3, 19, 18), (8, 9, 25, 24), (13, 10, 26, 29), (7, 0, 16, 23), (3, 4, 20, 19), (15, 12, 28, 31), (10, 11, 27, 26), (0, 1, 17, 16), (5, 6, 22, 21), (11, 8, 24, 27), (14, 15, 31, 30), (12, 13, 29, 28), (9, 14, 30, 25), (1, 2, 18, 17)])
me_cube_003.use_remesh_preserve_volume = False
me_cube_003.use_remesh_preserve_attributes = False
me_cube_003.use_mirror_vertex_groups = False
me_cube_003.update()
me_cube_006 = bpy.data.meshes.new('Cube.006')
me_cube_006.from_pydata([(-2.225, -1.222, -2.175), (-2.225, 1.222, -2.175), (2.225, 1.222, -2.175), (2.225, -1.222, -2.175), (-2.225, -1.222, 2.175), (-2.225, 1.222, 2.175), (2.225, 1.222, 2.175), (2.225, -1.222, 2.175)], [], [(4, 5, 1, 0), (5, 6, 2, 1), (6, 7, 3, 2), (7, 4, 0, 3), (0, 1, 2, 3), (7, 6, 5, 4)])
me_cube_006.use_remesh_preserve_volume = False
me_cube_006.use_remesh_preserve_attributes = False
me_cube_006.use_mirror_vertex_groups = False
me_cube_006.update()

# ---- objects
ob_hangar_extension_l = bpy.data.objects.new('hangar-extension-L', me_cube_005)
ob_stripe = bpy.data.objects.new('stripe', me_cube_000)
ob_stripe_001 = bpy.data.objects.new('stripe.001', me_cube_000)
ob_collider = bpy.data.objects.new('collider', me_cube_003)
ob_hangar_space = bpy.data.objects.new('hangar-space', me_cube_006)

# ---- transforms, parenting, visibility, modifiers, constraints
ob_hangar_extension_l.location = (0.0, 0.0, 0.0)
ob_hangar_extension_l.lineart.crease_threshold = 0.0
_m = ob_hangar_extension_l.modifiers.new('Auto Smooth', 'NODES')
_m.node_group = ng_auto_smooth
_gi = [s.identifier for s in ng_auto_smooth.interface.items_tree if s.item_type == 'SOCKET' and s.in_out == 'INPUT']
_m[_gi[1]] = 1.047  # Angle
ob_stripe.parent = ob_hangar_extension_l
ob_stripe.location = (0.0, 0.0, 1.149)
ob_stripe.lineart.crease_threshold = 0.0
_m = ob_stripe.modifiers.new('Auto Smooth', 'NODES')
_m.node_group = ng_auto_smooth
_gi = [s.identifier for s in ng_auto_smooth.interface.items_tree if s.item_type == 'SOCKET' and s.in_out == 'INPUT']
_m[_gi[1]] = 1.047  # Angle
ob_stripe_001.parent = ob_hangar_extension_l
ob_stripe_001.location = (0.0, 0.0, 1.149)
ob_stripe_001.lineart.crease_threshold = 0.0
_m = ob_stripe_001.modifiers.new('Auto Smooth', 'NODES')
_m.node_group = ng_auto_smooth
_gi = [s.identifier for s in ng_auto_smooth.interface.items_tree if s.item_type == 'SOCKET' and s.in_out == 'INPUT']
_m[_gi[1]] = 1.047  # Angle
_c = ob_stripe_001.constraints.new('COPY_LOCATION'); _c.name = 'Copy Location'
_c.target = ob_stripe
_c.invert_z = True
ob_collider.parent = ob_hangar_extension_l
ob_collider.location = (0.0, 0.0, 0.0)
ob_collider.hide_render = True
ob_collider.display_type = 'WIRE'
ob_collider.lineart.crease_threshold = 0.0
ob_hangar_space.parent = ob_hangar_extension_l
ob_hangar_space.location = (0.0, 0.0, 0.0)
ob_hangar_space.hide_render = True
ob_hangar_space.display_type = 'WIRE'
ob_hangar_space.lineart.crease_threshold = 0.0

# ---- collection membership
col_collection_1.objects.link(ob_hangar_extension_l)
col_collection_1.objects.link(ob_stripe)
col_collection_1.objects.link(ob_stripe_001)
col_collection_1.objects.link(ob_collider)
col_collection_1.objects.link(ob_hangar_space)

# ---- scene / render settings (as saved in the file)
scene.frame_start = 1; scene.frame_end = 250; scene.frame_set(1)
scene.render.engine = 'BLENDER_EEVEE_NEXT'
scene.render.resolution_percentage = 50
scene.render.dither_intensity = 0.0
scene.cycles.use_denoising = False
scene.cycles.samples = 10
scene.cycles.sampling_pattern = 'TABULATED_SOBOL'
scene.cycles.light_sampling_threshold = 0.0
scene.cycles.use_adaptive_sampling = False
scene.cycles.use_light_tree = False
scene.cycles.blur_glossy = 0.0
scene.cycles.pixel_filter_type = 'GAUSSIAN'
scene.cycles.sample_clamp_indirect = 0.0
scene.view_settings.view_transform = 'Standard'
bpy.context.view_layer.update()

# ---- added for rendering (the .blend has no active camera and no usable light): camera, sun
cam_auto = bpy.data.cameras.new('AutoCamera')
cam_auto.lens = 50.0
cam_auto.sensor_width = 36.0
cam_auto.clip_end = 1000.0
ob_auto_camera = bpy.data.objects.new('AutoCamera', cam_auto)
scene.collection.objects.link(ob_auto_camera)
ob_auto_camera.location = (7.27861, -8.73433, 5.82289)
ob_auto_camera.rotation_euler = (1.09748, -7.21219e-08, 0.694738)
scene.camera = ob_auto_camera
light_auto_sun = bpy.data.lights.new('AutoSun', 'SUN')
light_auto_sun.energy = 3.0
light_auto_sun.angle = 0.0523599
ob_auto_sun = bpy.data.objects.new('AutoSun', light_auto_sun)
scene.collection.objects.link(ob_auto_sun)
ob_auto_sun.rotation_euler = (0.872665, 0.174533, 0.523599)
bpy.context.view_layer.update()
